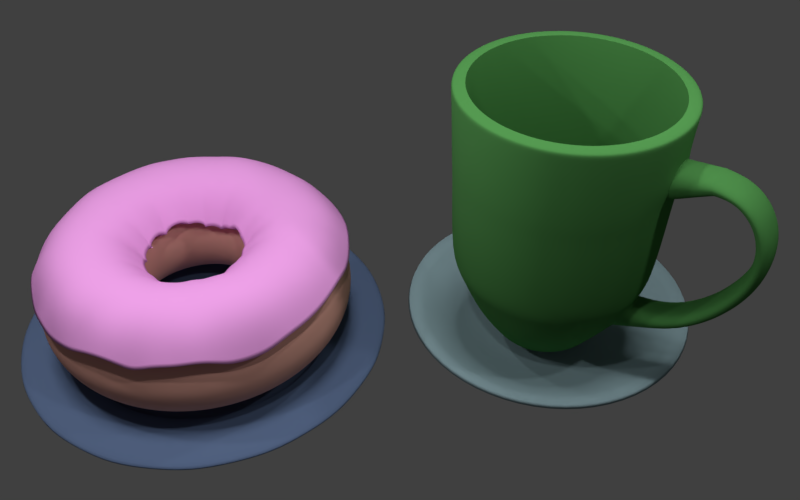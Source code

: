 # Source: 2_mug_two_plates.blend  (saved by Blender 2.79.0; exported with 4.5.12 LTS)
import bpy
from mathutils import Matrix  # noqa: F401  (used for matrix-valued properties, if any)

bpy.ops.wm.read_factory_settings(use_empty=True)
scene = bpy.context.scene
scene.name = 'Scene'

# ---- collections
col_collection_1 = bpy.data.collections.new('Collection 1'); scene.collection.children.link(col_collection_1)
col_collection_2 = bpy.data.collections.new('Collection 2'); scene.collection.children.link(col_collection_2)
col_collection_3 = bpy.data.collections.new('Collection 3'); scene.collection.children.link(col_collection_3)
col_collection_4 = bpy.data.collections.new('Collection 4'); scene.collection.children.link(col_collection_4)

# ---- materials (node trees are filled in below, after node groups)
mat_material_002 = bpy.data.materials.new('Material.002')
mat_material_002.alpha_threshold = 0.0
mat_material_002.diffuse_color = (0.8, 0.3319, 0.7519, 1.0)
mat_material_002.specular_color = (1.0, 0.3091, 0.6973)
mat_material_002.roughness = 0.5
mat_material_002.specular_intensity = 0.8
mat_material_001 = bpy.data.materials.new('Material.001')
mat_material_001.alpha_threshold = 0.0
mat_material_001.diffuse_color = (0.8, 0.404, 0.3304, 1.0)
mat_material_001.specular_color = (1.0, 0.3877, 0.2946)
mat_material_001.roughness = 0.5
mat_material_003 = bpy.data.materials.new('Material.003')
mat_material_003.alpha_threshold = 0.0
mat_material_003.diffuse_color = (0.06829, 0.2396, 0.06165, 1.0)
mat_material_003.specular_color = (0.006126, 0.1284, 1.0)
mat_material_003.roughness = 0.5
mat_material_004 = bpy.data.materials.new('Material.004')
mat_material_004.alpha_threshold = 0.0
mat_material_004.diffuse_color = (0.1081, 0.158, 0.281, 1.0)
mat_material_004.roughness = 0.5
mat_material = bpy.data.materials.new('Material')
mat_material.alpha_threshold = 0.0
mat_material.diffuse_color = (0.2362, 0.3446, 0.3758, 1.0)
mat_material.roughness = 0.5

# ---- material node trees

# ---- world
world_world = bpy.data.worlds.new('World'); scene.world = world_world
world_world.color = (0.05088, 0.05088, 0.05088)
world_world.use_sun_shadow = False
world_world.sun_shadow_jitter_overblur = 0.0
world_world.cycles.sampling_method = 'MANUAL'

# ---- cameras
cam_camera = bpy.data.cameras.new('Camera')
cam_camera.clip_end = 100.0
cam_camera.lens = 35.0
cam_camera.sensor_width = 32.0
cam_camera.sensor_height = 18.0
cam_camera.ortho_scale = 7.314
cam_camera.dof.focus_distance = 0.0

# ---- lights
light_point_004 = bpy.data.lights.new('Point.004', 'POINT')
light_point_004.transmission_factor = 0.0
light_point_004.energy = 100.0
light_point_004.shadow_buffer_clip_start = 0.5
light_point_004.shadow_soft_size = 0.1
light_point_004.shadow_maximum_resolution = 0.006
light_point_004.use_absolute_resolution = True
light_point = bpy.data.lights.new('Point', 'POINT')
light_point.transmission_factor = 0.0
light_point.energy = 100.0
light_point.shadow_buffer_clip_start = 0.5
light_point.shadow_soft_size = 0.1
light_point.shadow_maximum_resolution = 0.006
light_point.use_absolute_resolution = True
light_point_003 = bpy.data.lights.new('Point.003', 'POINT')
light_point_003.transmission_factor = 0.0
light_point_003.energy = 100.0
light_point_003.shadow_buffer_clip_start = 0.5
light_point_003.shadow_soft_size = 0.1
light_point_003.shadow_maximum_resolution = 0.006
light_point_003.use_absolute_resolution = True
light_point_002 = bpy.data.lights.new('Point.002', 'POINT')
light_point_002.transmission_factor = 0.0
light_point_002.energy = 100.0
light_point_002.shadow_buffer_clip_start = 0.5
light_point_002.shadow_soft_size = 0.1
light_point_002.shadow_maximum_resolution = 0.006
light_point_002.use_absolute_resolution = True
light_point_001 = bpy.data.lights.new('Point.001', 'POINT')
light_point_001.transmission_factor = 0.0
light_point_001.energy = 100.0
light_point_001.shadow_buffer_clip_start = 0.5
light_point_001.shadow_soft_size = 0.1
light_point_001.shadow_maximum_resolution = 0.006
light_point_001.use_absolute_resolution = True
light_sun = bpy.data.lights.new('Sun', 'SUN')
light_sun.transmission_factor = 0.0
light_sun.angle = 0.1993
light_sun.energy = 1.0
light_sun.shadow_buffer_clip_start = 0.5
light_sun.shadow_soft_size = 0.1
light_sun.shadow_cascade_max_distance = 1000.0
light_lamp = bpy.data.lights.new('Lamp', 'POINT')
light_lamp.transmission_factor = 0.0
light_lamp.cutoff_distance = 30.0
light_lamp.energy = 100.0
light_lamp.shadow_buffer_clip_start = 1.001
light_lamp.shadow_soft_size = 0.1
light_lamp.shadow_maximum_resolution = 0.006
light_lamp.use_absolute_resolution = True

# ---- meshes
me_torus_007 = bpy.data.meshes.new('Torus.007')
me_torus_007.from_pydata([(1.389, 4.676e-09, 0.212), (1.232, 1.551e-09, 0.4304), (0.9931, 1.818e-09, 0.4996), (0.7358, 1.191e-08, 0.4307), (0.5584, 1.611e-08, 0.1677), (1.377, 0.1813, 0.2399), (1.235, 0.1625, 0.433), (0.9641, 0.1269, 0.4931), (0.7305, 0.09618, 0.431), (0.5544, 0.07299, 0.2478), (1.342, 0.3596, 0.1534), (1.177, 0.3155, 0.4278), (0.9441, 0.253, 0.4946), (0.7116, 0.1907, 0.431), (0.5444, 0.1459, 0.1696), (1.284, 0.5317, 0.1427), (1.133, 0.4693, 0.4293), (0.9169, 0.3798, 0.4994), (0.6776, 0.2807, 0.4299), (0.5097, 0.2111, 0.2002), (1.203, 0.6947, 0.1467), (1.069, 0.6171, 0.4309), (0.8669, 0.5005, 0.5021), (0.6464, 0.3732, 0.4342), (0.4862, 0.2807, 0.1497), (1.102, 0.8458, 0.1937), (0.9719, 0.7458, 0.4291), (0.7896, 0.6059, 0.5003), (0.5811, 0.4459, 0.4296), (0.4383, 0.3363, 0.1332), (0.9824, 0.9824, 0.2022), (0.8653, 0.8653, 0.4288), (0.6993, 0.6993, 0.4983), (0.5232, 0.5232, 0.432), (0.3953, 0.3953, 0.2202), (0.8458, 1.102, 0.2117), (0.7423, 0.9674, 0.4279), (0.5919, 0.7714, 0.493), (0.4477, 0.5835, 0.4306), (0.3355, 0.4373, 0.2397), (0.6947, 1.203, 0.2371), (0.6162, 1.067, 0.4305), (0.4934, 0.8545, 0.4976), (0.3648, 0.6318, 0.4286), (0.2763, 0.4786, 0.216), (0.5317, 1.284, 0.2422), (0.4648, 1.122, 0.427), (0.3734, 0.9015, 0.4941), (0.2819, 0.6806, 0.431), (0.2134, 0.5153, 0.2323), (0.3596, 1.342, 0.2094), (0.3213, 1.199, 0.4323), (0.2516, 0.9391, 0.493), (0.1939, 0.7238, 0.4352), (0.1438, 0.5365, 0.1789), (0.1813, 1.377, 0.2201), (0.1616, 1.228, 0.4317), (0.1305, 0.9914, 0.5017), (0.09558, 0.726, 0.4295), (0.07312, 0.5554, 0.2449), (-6.251e-08, 1.389, 0.2294), (-5.367e-08, 1.218, 0.4276), (-4.611e-08, 0.9834, 0.4965), (-4.83e-08, 0.7475, 0.4346), (-4.807e-08, 0.557, 0.1918), (-0.1813, 1.377, 0.2395), (-0.163, 1.238, 0.4337), (-0.1278, 0.9704, 0.4951), (-0.09754, 0.7409, 0.4345), (-0.07341, 0.5576, 0.1449), (-0.3596, 1.342, 0.2182), (-0.3232, 1.206, 0.4338), (-0.2564, 0.9568, 0.4988), (-0.1894, 0.7067, 0.4293), (-0.146, 0.545, 0.2336), (-0.5317, 1.284, 0.2083), (-0.4744, 1.145, 0.432), (-0.3829, 0.9245, 0.502), (-0.2846, 0.687, 0.4333), (-0.2115, 0.5105, 0.2044), (-0.6947, 1.203, 0.2061), (-0.6149, 1.065, 0.43), (-0.4886, 0.8463, 0.4946), (-0.3667, 0.6352, 0.4299), (-0.2777, 0.481, 0.2478), (-0.8458, 1.102, 0.2076), (-0.7554, 0.9845, 0.4322), (-0.5975, 0.7787, 0.4959), (-0.4521, 0.5891, 0.4329), (-0.3411, 0.4446, 0.2423), (-0.9824, 0.9824, 0.2034), (-0.8632, 0.8632, 0.4282), (-0.6905, 0.6905, 0.4944), (-0.5195, 0.5195, 0.4303), (-0.3896, 0.3896, 0.1874), (-1.102, 0.8458, 0.1986), (-0.9752, 0.7483, 0.4299), (-0.7811, 0.5994, 0.4969), (-0.5908, 0.4533, 0.4336), (-0.446, 0.3423, 0.1942), (-1.203, 0.6947, 0.2388), (-1.062, 0.6131, 0.4293), (-0.8493, 0.4904, 0.4957), (-0.6421, 0.3707, 0.4326), (-0.4876, 0.2815, 0.1401), (-1.284, 0.5317, 0.1945), (-1.15, 0.4763, 0.433), (-0.9206, 0.3813, 0.5006), (-0.6744, 0.2793, 0.4287), (-0.5215, 0.216, 0.1671), (-1.342, 0.3596, 0.1807), (-1.205, 0.3229, 0.4335), (-0.9663, 0.2589, 0.5019), (-0.7119, 0.1908, 0.4311), (-0.5359, 0.1436, 0.1742), (-1.377, 0.1813, 0.1569), (-1.223, 0.161, 0.4307), (-0.9657, 0.1271, 0.4936), (-0.7277, 0.0958, 0.4301), (-0.5512, 0.07256, 0.134), (-1.389, 1.181e-07, 0.17), (-1.23, 1.055e-07, 0.4301), (-0.9951, 8.689e-08, 0.5002), (-0.739, 6.686e-08, 0.4317), (-0.564, 5.333e-08, 0.2008), (-1.377, -0.1813, 0.2028), (-1.233, -0.1623, 0.4327), (-0.9725, -0.128, 0.4957), (-0.7307, -0.0962, 0.4311), (-0.5597, -0.07368, 0.1886), (-1.342, -0.3596, 0.1785), (-1.192, -0.3195, 0.4309), (-0.9561, -0.2562, 0.4986), (-0.7239, -0.194, 0.4352), (-0.5413, -0.1451, 0.1893), (-1.284, -0.5317, 0.2077), (-1.151, -0.4767, 0.4331), (-0.9152, -0.3791, 0.4988), (-0.6829, -0.2829, 0.4318), (-0.5155, -0.2135, 0.2264), (-1.203, -0.6947, 0.1649), (-1.078, -0.6223, 0.4329), (-0.8535, -0.4928, 0.4972), (-0.6389, -0.3688, 0.4313), (-0.4808, -0.2776, 0.2186), (-1.102, -0.8458, 0.1804), (-0.9788, -0.7511, 0.4308), (-0.7777, -0.5968, 0.4955), (-0.5912, -0.4536, 0.4338), (-0.4399, -0.3376, 0.1573), (-0.9824, -0.9824, 0.1281), (-0.8797, -0.8797, 0.4328), (-0.7049, -0.7049, 0.5008), (-0.517, -0.517, 0.4291), (-0.3957, -0.3957, 0.1715), (-0.8458, -1.102, 0.2395), (-0.7554, -0.9845, 0.4322), (-0.5999, -0.7819, 0.4972), (-0.4497, -0.586, 0.4316), (-0.3392, -0.4421, 0.2101), (-0.6947, -1.203, 0.1627), (-0.6208, -1.075, 0.4323), (-0.497, -0.8608, 0.4999), (-0.3679, -0.6372, 0.4307), (-0.278, -0.4816, 0.2069), (-0.5317, -1.284, 0.1409), (-0.4728, -1.142, 0.4311), (-0.3758, -0.9073, 0.4961), (-0.2795, -0.6747, 0.4288), (-0.2106, -0.5084, 0.1259), (-0.3596, -1.342, 0.1738), (-0.3183, -1.188, 0.43), (-0.2532, -0.9451, 0.495), (-0.1896, -0.7077, 0.4296), (-0.1458, -0.5442, 0.2082), (-0.1813, -1.377, 0.1767), (-0.1617, -1.228, 0.4318), (-0.1284, -0.975, 0.4965), (-0.09625, -0.7311, 0.4312), (-0.07258, -0.5513, 0.1142), (-2.156e-07, -1.389, 0.1213), (-1.945e-07, -1.24, 0.432), (-1.621e-07, -0.9921, 0.4993), (-1.3e-07, -0.7495, 0.4352), (-1.06e-07, -0.5618, 0.1115), (0.1813, -1.377, 0.1974), (0.1613, -1.225, 0.4312), (0.128, -0.9723, 0.4957), (0.09657, -0.7335, 0.432), (0.07354, -0.5586, 0.1669), (0.3596, -1.342, 0.1317), (0.3209, -1.198, 0.432), (0.2553, -0.953, 0.4975), (0.1915, -0.7147, 0.4321), (0.1443, -0.5385, 0.1671), (0.5317, -1.284, 0.07673), (0.4755, -1.148, 0.4325), (0.3769, -0.9099, 0.497), (0.2862, -0.691, 0.4347), (0.215, -0.5192, 0.2111), (0.6947, -1.203, 0.1457), (0.6083, -1.054, 0.4274), (0.4938, -0.8553, 0.4979), (0.3693, -0.6397, 0.4316), (0.2796, -0.4842, 0.1637), (0.8458, -1.102, 0.1198), (0.7599, -0.9903, 0.4337), (0.5973, -0.7784, 0.4958), (0.4484, -0.5844, 0.431), (0.3369, -0.439, 0.181), (0.9824, -0.9824, 0.1527), (0.8842, -0.8842, 0.4341), (0.693, -0.693, 0.4955), (0.5237, -0.5237, 0.4323), (0.3904, -0.3904, 0.1982), (1.102, -0.8458, 0.1643), (0.9667, -0.7417, 0.4277), (0.7851, -0.6024, 0.4985), (0.5918, -0.4541, 0.4341), (0.4368, -0.3352, 0.1315), (1.203, -0.6947, 0.2319), (1.077, -0.6219, 0.4328), (0.8573, -0.4949, 0.4986), (0.6329, -0.3654, 0.429), (0.4867, -0.281, 0.1943), (1.284, -0.5317, 0.2266), (1.15, -0.4763, 0.4329), (0.9136, -0.3784, 0.4983), (0.6783, -0.281, 0.4302), (0.521, -0.2158, 0.1169), (1.342, -0.3596, 0.15), (1.179, -0.3159, 0.4282), (0.9579, -0.2567, 0.4992), (0.7046, -0.1888, 0.4286), (0.5342, -0.1431, 0.1152), (1.377, -0.1813, 0.2125), (1.208, -0.159, 0.4277), (0.9773, -0.1287, 0.4973), (0.7321, -0.09639, 0.4316), (0.5489, -0.07226, 0.1494)], [], [(0, 5, 6, 1), (1, 6, 7, 2), (2, 7, 8, 3), (3, 8, 9, 4), (5, 10, 11, 6), (6, 11, 12, 7), (7, 12, 13, 8), (8, 13, 14, 9), (10, 15, 16, 11), (11, 16, 17, 12), (12, 17, 18, 13), (13, 18, 19, 14), (15, 20, 21, 16), (16, 21, 22, 17), (17, 22, 23, 18), (18, 23, 24, 19), (20, 25, 26, 21), (21, 26, 27, 22), (22, 27, 28, 23), (23, 28, 29, 24), (25, 30, 31, 26), (26, 31, 32, 27), (27, 32, 33, 28), (28, 33, 34, 29), (30, 35, 36, 31), (31, 36, 37, 32), (32, 37, 38, 33), (33, 38, 39, 34), (35, 40, 41, 36), (36, 41, 42, 37), (37, 42, 43, 38), (38, 43, 44, 39), (40, 45, 46, 41), (41, 46, 47, 42), (42, 47, 48, 43), (43, 48, 49, 44), (45, 50, 51, 46), (46, 51, 52, 47), (47, 52, 53, 48), (48, 53, 54, 49), (50, 55, 56, 51), (51, 56, 57, 52), (52, 57, 58, 53), (53, 58, 59, 54), (55, 60, 61, 56), (56, 61, 62, 57), (57, 62, 63, 58), (58, 63, 64, 59), (60, 65, 66, 61), (61, 66, 67, 62), (62, 67, 68, 63), (63, 68, 69, 64), (65, 70, 71, 66), (66, 71, 72, 67), (67, 72, 73, 68), (68, 73, 74, 69), (70, 75, 76, 71), (71, 76, 77, 72), (72, 77, 78, 73), (73, 78, 79, 74), (75, 80, 81, 76), (76, 81, 82, 77), (77, 82, 83, 78), (78, 83, 84, 79), (80, 85, 86, 81), (81, 86, 87, 82), (82, 87, 88, 83), (83, 88, 89, 84), (85, 90, 91, 86), (86, 91, 92, 87), (87, 92, 93, 88), (88, 93, 94, 89), (90, 95, 96, 91), (91, 96, 97, 92), (92, 97, 98, 93), (93, 98, 99, 94), (95, 100, 101, 96), (96, 101, 102, 97), (97, 102, 103, 98), (98, 103, 104, 99), (100, 105, 106, 101), (101, 106, 107, 102), (102, 107, 108, 103), (103, 108, 109, 104), (105, 110, 111, 106), (106, 111, 112, 107), (107, 112, 113, 108), (108, 113, 114, 109), (110, 115, 116, 111), (111, 116, 117, 112), (112, 117, 118, 113), (113, 118, 119, 114), (115, 120, 121, 116), (116, 121, 122, 117), (117, 122, 123, 118), (118, 123, 124, 119), (120, 125, 126, 121), (121, 126, 127, 122), (122, 127, 128, 123), (123, 128, 129, 124), (125, 130, 131, 126), (126, 131, 132, 127), (127, 132, 133, 128), (128, 133, 134, 129), (130, 135, 136, 131), (131, 136, 137, 132), (132, 137, 138, 133), (133, 138, 139, 134), (135, 140, 141, 136), (136, 141, 142, 137), (137, 142, 143, 138), (138, 143, 144, 139), (140, 145, 146, 141), (141, 146, 147, 142), (142, 147, 148, 143), (143, 148, 149, 144), (145, 150, 151, 146), (146, 151, 152, 147), (147, 152, 153, 148), (148, 153, 154, 149), (150, 155, 156, 151), (151, 156, 157, 152), (152, 157, 158, 153), (153, 158, 159, 154), (155, 160, 161, 156), (156, 161, 162, 157), (157, 162, 163, 158), (158, 163, 164, 159), (160, 165, 166, 161), (161, 166, 167, 162), (162, 167, 168, 163), (163, 168, 169, 164), (165, 170, 171, 166), (166, 171, 172, 167), (167, 172, 173, 168), (168, 173, 174, 169), (170, 175, 176, 171), (171, 176, 177, 172), (172, 177, 178, 173), (173, 178, 179, 174), (175, 180, 181, 176), (176, 181, 182, 177), (177, 182, 183, 178), (178, 183, 184, 179), (180, 185, 186, 181), (181, 186, 187, 182), (182, 187, 188, 183), (183, 188, 189, 184), (185, 190, 191, 186), (186, 191, 192, 187), (187, 192, 193, 188), (188, 193, 194, 189), (190, 195, 196, 191), (191, 196, 197, 192), (192, 197, 198, 193), (193, 198, 199, 194), (195, 200, 201, 196), (196, 201, 202, 197), (197, 202, 203, 198), (198, 203, 204, 199), (200, 205, 206, 201), (201, 206, 207, 202), (202, 207, 208, 203), (203, 208, 209, 204), (205, 210, 211, 206), (206, 211, 212, 207), (207, 212, 213, 208), (208, 213, 214, 209), (210, 215, 216, 211), (211, 216, 217, 212), (212, 217, 218, 213), (213, 218, 219, 214), (215, 220, 221, 216), (216, 221, 222, 217), (217, 222, 223, 218), (218, 223, 224, 219), (220, 225, 226, 221), (221, 226, 227, 222), (222, 227, 228, 223), (223, 228, 229, 224), (225, 230, 231, 226), (226, 231, 232, 227), (227, 232, 233, 228), (228, 233, 234, 229), (230, 235, 236, 231), (231, 236, 237, 232), (232, 237, 238, 233), (233, 238, 239, 234), (235, 0, 1, 236), (236, 1, 2, 237), (237, 2, 3, 238), (238, 3, 4, 239)])
me_torus_007.polygons.foreach_set('use_smooth', [True] * 192)
me_torus_007.materials.append(mat_material_002)
me_torus_007.use_remesh_preserve_volume = False
me_torus_007.use_remesh_preserve_attributes = False
me_torus_007.use_mirror_vertex_groups = False
me_torus_007.update()
me_torus_006 = bpy.data.meshes.new('Torus.006')
me_torus_006.from_pydata([(1.502, 5.13e-09, 0.5147), (1.435, 4.59e-09, 0.7653), (1.252, 1.458e-09, 0.949), (1.001, 1.774e-09, 1.017), (0.7498, 1.199e-08, 0.95), (0.5654, 1.622e-08, 0.7662), (0.4979, 1.312e-08, 0.5147), (0.5654, 1.647e-08, 0.2631), (0.7498, 1.215e-08, 0.07935), (1.001, 1.795e-09, 0.01256), (1.252, 1.508e-09, 0.0803), (1.435, 4.548e-09, 0.2641), (1.489, 0.1961, 0.5147), (1.423, 0.1873, 0.7653), (1.241, 0.1634, 0.949), (0.9925, 0.1307, 1.017), (0.7434, 0.09787, 0.95), (0.5606, 0.0738, 0.7662), (0.4936, 0.06499, 0.5147), (0.5606, 0.0738, 0.2631), (0.7434, 0.09787, 0.07935), (0.9925, 0.1307, 0.01256), (1.241, 0.1634, 0.0803), (1.423, 0.1873, 0.2641), (1.451, 0.3888, 0.5147), (1.386, 0.3714, 0.7653), (1.209, 0.324, 0.949), (0.967, 0.2591, 1.017), (0.7242, 0.1941, 0.95), (0.5462, 0.1463, 0.7662), (0.4809, 0.1289, 0.5147), (0.5462, 0.1463, 0.2631), (0.7242, 0.1941, 0.07935), (0.967, 0.2591, 0.01256), (1.209, 0.324, 0.0803), (1.386, 0.3714, 0.2641), (1.388, 0.5748, 0.5147), (1.326, 0.5492, 0.7653), (1.157, 0.4791, 0.949), (0.9249, 0.3831, 1.017), (0.6927, 0.2869, 0.95), (0.5224, 0.2164, 0.7662), (0.46, 0.1905, 0.5147), (0.5224, 0.2164, 0.2631), (0.6927, 0.2869, 0.07935), (0.9249, 0.3831, 0.01256), (1.157, 0.4791, 0.0803), (1.326, 0.5492, 0.2641), (1.301, 0.7511, 0.5147), (1.243, 0.7176, 0.7653), (1.084, 0.6259, 0.949), (0.867, 0.5006, 1.017), (0.6493, 0.3749, 0.95), (0.4897, 0.2827, 0.7662), (0.4312, 0.2489, 0.5147), (0.4897, 0.2827, 0.2631), (0.6493, 0.3749, 0.07935), (0.867, 0.5006, 0.01256), (1.084, 0.6259, 0.0803), (1.243, 0.7176, 0.2641), (1.192, 0.9144, 0.5147), (1.139, 0.8736, 0.7653), (0.9932, 0.7621, 0.949), (0.7942, 0.6094, 1.017), (0.5948, 0.4564, 0.95), (0.4486, 0.3442, 0.7662), (0.395, 0.3031, 0.5147), (0.4486, 0.3442, 0.2631), (0.5948, 0.4564, 0.07935), (0.7942, 0.6094, 0.01256), (0.9932, 0.7621, 0.0803), (1.139, 0.8736, 0.2641), (1.062, 1.062, 0.5147), (1.015, 1.015, 0.7653), (0.8852, 0.8852, 0.949), (0.7079, 0.7079, 1.017), (0.5302, 0.5302, 0.95), (0.3998, 0.3998, 0.7662), (0.3521, 0.3521, 0.5147), (0.3998, 0.3998, 0.2631), (0.5302, 0.5302, 0.07935), (0.7079, 0.7079, 0.01256), (0.8852, 0.8852, 0.0803), (1.015, 1.015, 0.2641), (0.9144, 1.192, 0.5147), (0.8736, 1.139, 0.7653), (0.7621, 0.9932, 0.949), (0.6094, 0.7942, 1.017), (0.4564, 0.5948, 0.95), (0.3442, 0.4486, 0.7662), (0.3031, 0.395, 0.5147), (0.3442, 0.4486, 0.2631), (0.4564, 0.5948, 0.07935), (0.6094, 0.7942, 0.01256), (0.7621, 0.9932, 0.0803), (0.8736, 1.139, 0.2641), (0.7511, 1.301, 0.5147), (0.7176, 1.243, 0.7653), (0.6259, 1.084, 0.949), (0.5006, 0.867, 1.017), (0.3749, 0.6493, 0.95), (0.2827, 0.4897, 0.7662), (0.2489, 0.4312, 0.5147), (0.2827, 0.4897, 0.2631), (0.3749, 0.6493, 0.07935), (0.5006, 0.867, 0.01256), (0.6259, 1.084, 0.0803), (0.7176, 1.243, 0.2641), (0.5748, 1.388, 0.5147), (0.5492, 1.326, 0.7653), (0.4791, 1.157, 0.949), (0.3831, 0.9249, 1.017), (0.2869, 0.6927, 0.95), (0.2164, 0.5224, 0.7662), (0.1905, 0.46, 0.5147), (0.2164, 0.5224, 0.2631), (0.2869, 0.6927, 0.07935), (0.3831, 0.9249, 0.01256), (0.4791, 1.157, 0.0803), (0.5492, 1.326, 0.2641), (0.3888, 1.451, 0.5147), (0.3714, 1.386, 0.7653), (0.324, 1.209, 0.949), (0.2591, 0.967, 1.017), (0.1941, 0.7242, 0.95), (0.1463, 0.5462, 0.7662), (0.1289, 0.4809, 0.5147), (0.1463, 0.5462, 0.2631), (0.1941, 0.7242, 0.07935), (0.2591, 0.967, 0.01256), (0.324, 1.209, 0.0803), (0.3714, 1.386, 0.2641), (0.1961, 1.489, 0.5147), (0.1873, 1.423, 0.7653), (0.1634, 1.241, 0.949), (0.1307, 0.9925, 1.017), (0.09787, 0.7434, 0.95), (0.0738, 0.5606, 0.7662), (0.06499, 0.4936, 0.5147), (0.0738, 0.5606, 0.2631), (0.09787, 0.7434, 0.07935), (0.1307, 0.9925, 0.01256), (0.1634, 1.241, 0.0803), (0.1873, 1.423, 0.2641), (-6.447e-08, 1.502, 0.5147), (-6.167e-08, 1.435, 0.7653), (-5.271e-08, 1.252, 0.949), (-4.536e-08, 1.001, 1.017), (-4.818e-08, 0.7498, 0.95), (-4.747e-08, 0.5654, 0.7662), (-4.19e-08, 0.4979, 0.5147), (-4.747e-08, 0.5654, 0.2631), (-4.832e-08, 0.7498, 0.07935), (-4.537e-08, 1.001, 0.01256), (-5.26e-08, 1.252, 0.0803), (-6.14e-08, 1.435, 0.2641), (-0.1961, 1.489, 0.5147), (-0.1873, 1.423, 0.7653), (-0.1634, 1.241, 0.949), (-0.1307, 0.9925, 1.017), (-0.09787, 0.7434, 0.95), (-0.0738, 0.5606, 0.7662), (-0.06499, 0.4936, 0.5147), (-0.0738, 0.5606, 0.2631), (-0.09787, 0.7434, 0.07935), (-0.1307, 0.9925, 0.01256), (-0.1634, 1.241, 0.0803), (-0.1873, 1.423, 0.2641), (-0.3888, 1.451, 0.5147), (-0.3714, 1.386, 0.7653), (-0.324, 1.209, 0.949), (-0.2591, 0.967, 1.017), (-0.1941, 0.7242, 0.95), (-0.1463, 0.5462, 0.7662), (-0.1289, 0.4809, 0.5147), (-0.1463, 0.5462, 0.2631), (-0.1941, 0.7242, 0.07935), (-0.2591, 0.967, 0.01256), (-0.324, 1.209, 0.0803), (-0.3714, 1.386, 0.2641), (-0.5748, 1.388, 0.5147), (-0.5492, 1.326, 0.7653), (-0.4791, 1.157, 0.949), (-0.3831, 0.9249, 1.017), (-0.2869, 0.6927, 0.95), (-0.2164, 0.5224, 0.7662), (-0.1905, 0.46, 0.5147), (-0.2164, 0.5224, 0.2631), (-0.2869, 0.6927, 0.07935), (-0.3831, 0.9249, 0.01256), (-0.4791, 1.157, 0.0803), (-0.5492, 1.326, 0.2641), (-0.7511, 1.301, 0.5147), (-0.7176, 1.243, 0.7653), (-0.6259, 1.084, 0.949), (-0.5006, 0.867, 1.017), (-0.3749, 0.6493, 0.95), (-0.2827, 0.4897, 0.7662), (-0.2489, 0.4312, 0.5147), (-0.2827, 0.4897, 0.2631), (-0.3749, 0.6493, 0.07935), (-0.5006, 0.867, 0.01256), (-0.6259, 1.084, 0.0803), (-0.7176, 1.243, 0.2641), (-0.9144, 1.192, 0.5147), (-0.8736, 1.139, 0.7653), (-0.7621, 0.9932, 0.949), (-0.6094, 0.7942, 1.017), (-0.4564, 0.5948, 0.95), (-0.3442, 0.4486, 0.7662), (-0.3031, 0.395, 0.5147), (-0.3442, 0.4486, 0.2631), (-0.4564, 0.5948, 0.07935), (-0.6094, 0.7942, 0.01256), (-0.7621, 0.9932, 0.0803), (-0.8736, 1.139, 0.2641), (-1.062, 1.062, 0.5147), (-1.015, 1.015, 0.7653), (-0.8852, 0.8852, 0.949), (-0.7079, 0.7079, 1.017), (-0.5302, 0.5302, 0.95), (-0.3998, 0.3998, 0.7662), (-0.3521, 0.3521, 0.5147), (-0.3998, 0.3998, 0.2631), (-0.5302, 0.5302, 0.07935), (-0.7079, 0.7079, 0.01256), (-0.8852, 0.8852, 0.0803), (-1.015, 1.015, 0.2641), (-1.192, 0.9144, 0.5147), (-1.139, 0.8736, 0.7653), (-0.9932, 0.7621, 0.949), (-0.7942, 0.6094, 1.017), (-0.5948, 0.4564, 0.95), (-0.4486, 0.3442, 0.7662), (-0.395, 0.3031, 0.5147), (-0.4486, 0.3442, 0.2631), (-0.5948, 0.4564, 0.07935), (-0.7942, 0.6094, 0.01256), (-0.9932, 0.7621, 0.0803), (-1.139, 0.8736, 0.2641), (-1.301, 0.7511, 0.5147), (-1.243, 0.7176, 0.7653), (-1.084, 0.6259, 0.949), (-0.867, 0.5006, 1.017), (-0.6493, 0.3749, 0.95), (-0.4897, 0.2827, 0.7662), (-0.4312, 0.2489, 0.5147), (-0.4897, 0.2827, 0.2631), (-0.6493, 0.3749, 0.07935), (-0.867, 0.5006, 0.01256), (-1.084, 0.6259, 0.0803), (-1.243, 0.7176, 0.2641), (-1.388, 0.5748, 0.5147), (-1.326, 0.5492, 0.7653), (-1.157, 0.4791, 0.949), (-0.9249, 0.3831, 1.017), (-0.6927, 0.2869, 0.95), (-0.5224, 0.2164, 0.7662), (-0.46, 0.1905, 0.5147), (-0.5224, 0.2164, 0.2631), (-0.6927, 0.2869, 0.07935), (-0.9249, 0.3831, 0.01256), (-1.157, 0.4791, 0.0803), (-1.326, 0.5492, 0.2641), (-1.451, 0.3888, 0.5147), (-1.386, 0.3714, 0.7653), (-1.209, 0.324, 0.949), (-0.967, 0.2591, 1.017), (-0.7242, 0.1941, 0.95), (-0.5462, 0.1463, 0.7662), (-0.4809, 0.1289, 0.5147), (-0.5462, 0.1463, 0.2631), (-0.7242, 0.1941, 0.07935), (-0.967, 0.2591, 0.01256), (-1.209, 0.324, 0.0803), (-1.386, 0.3714, 0.2641), (-1.489, 0.1961, 0.5147), (-1.423, 0.1873, 0.7653), (-1.241, 0.1634, 0.949), (-0.9925, 0.1307, 1.017), (-0.7434, 0.09787, 0.95), (-0.5606, 0.0738, 0.7662), (-0.4936, 0.06499, 0.5147), (-0.5606, 0.0738, 0.2631), (-0.7434, 0.09787, 0.07935), (-0.9925, 0.1307, 0.01256), (-1.241, 0.1634, 0.0803), (-1.423, 0.1873, 0.2641), (-1.502, 1.269e-07, 0.5147), (-1.435, 1.218e-07, 0.7653), (-1.252, 1.072e-07, 0.949), (-1.001, 8.737e-08, 1.017), (-0.7498, 6.773e-08, 0.95), (-0.5654, 5.345e-08, 0.7662), (-0.4979, 4.82e-08, 0.5147), (-0.5654, 5.346e-08, 0.2631), (-0.7498, 6.776e-08, 0.07935), (-1.001, 8.737e-08, 0.01256), (-1.252, 1.072e-07, 0.0803), (-1.435, 1.215e-07, 0.2641), (-1.489, -0.1961, 0.5147), (-1.423, -0.1873, 0.7653), (-1.241, -0.1634, 0.949), (-0.9925, -0.1307, 1.017), (-0.7434, -0.09787, 0.95), (-0.5606, -0.0738, 0.7662), (-0.4936, -0.06499, 0.5147), (-0.5606, -0.0738, 0.2631), (-0.7434, -0.09787, 0.07935), (-0.9925, -0.1307, 0.01256), (-1.241, -0.1634, 0.0803), (-1.423, -0.1873, 0.2641), (-1.451, -0.3888, 0.5147), (-1.386, -0.3714, 0.7653), (-1.209, -0.324, 0.949), (-0.967, -0.2591, 1.017), (-0.7242, -0.1941, 0.95), (-0.5462, -0.1463, 0.7662), (-0.4809, -0.1289, 0.5147), (-0.5462, -0.1463, 0.2631), (-0.7242, -0.1941, 0.07935), (-0.967, -0.2591, 0.01256), (-1.209, -0.324, 0.0803), (-1.386, -0.3714, 0.2641), (-1.388, -0.5748, 0.5147), (-1.326, -0.5492, 0.7653), (-1.157, -0.4791, 0.949), (-0.9249, -0.3831, 1.017), (-0.6927, -0.2869, 0.95), (-0.5224, -0.2164, 0.7662), (-0.46, -0.1905, 0.5147), (-0.5224, -0.2164, 0.2631), (-0.6927, -0.2869, 0.07935), (-0.9249, -0.3831, 0.01256), (-1.157, -0.4791, 0.0803), (-1.326, -0.5492, 0.2641), (-1.301, -0.7511, 0.5147), (-1.243, -0.7176, 0.7653), (-1.084, -0.6259, 0.949), (-0.867, -0.5006, 1.017), (-0.6493, -0.3749, 0.95), (-0.4897, -0.2827, 0.7662), (-0.4312, -0.2489, 0.5147), (-0.4897, -0.2827, 0.2631), (-0.6493, -0.3749, 0.07935), (-0.867, -0.5006, 0.01256), (-1.084, -0.6259, 0.0803), (-1.243, -0.7176, 0.2641), (-1.192, -0.9144, 0.5147), (-1.139, -0.8736, 0.7653), (-0.9932, -0.7621, 0.949), (-0.7942, -0.6094, 1.017), (-0.5948, -0.4564, 0.95), (-0.4486, -0.3442, 0.7662), (-0.395, -0.3031, 0.5147), (-0.4486, -0.3442, 0.2631), (-0.5948, -0.4564, 0.07935), (-0.7942, -0.6094, 0.01256), (-0.9932, -0.7621, 0.0803), (-1.139, -0.8736, 0.2641), (-1.062, -1.062, 0.5147), (-1.015, -1.015, 0.7653), (-0.8852, -0.8852, 0.949), (-0.7079, -0.7079, 1.017), (-0.5302, -0.5302, 0.95), (-0.3998, -0.3998, 0.7662), (-0.3521, -0.3521, 0.5147), (-0.3998, -0.3998, 0.2631), (-0.5302, -0.5302, 0.07935), (-0.7079, -0.7079, 0.01256), (-0.8852, -0.8852, 0.0803), (-1.015, -1.015, 0.2641), (-0.9144, -1.192, 0.5147), (-0.8736, -1.139, 0.7653), (-0.7621, -0.9932, 0.949), (-0.6094, -0.7942, 1.017), (-0.4564, -0.5948, 0.95), (-0.3442, -0.4486, 0.7662), (-0.3031, -0.395, 0.5147), (-0.3442, -0.4486, 0.2631), (-0.4564, -0.5948, 0.07935), (-0.6094, -0.7942, 0.01256), (-0.7621, -0.9932, 0.0803), (-0.8736, -1.139, 0.2641), (-0.7511, -1.301, 0.5147), (-0.7176, -1.243, 0.7653), (-0.6259, -1.084, 0.949), (-0.5006, -0.867, 1.017), (-0.3749, -0.6493, 0.95), (-0.2827, -0.4897, 0.7662), (-0.2489, -0.4312, 0.5147), (-0.2827, -0.4897, 0.2631), (-0.3749, -0.6493, 0.07935), (-0.5006, -0.867, 0.01256), (-0.6259, -1.084, 0.0803), (-0.7176, -1.243, 0.2641), (-0.5748, -1.388, 0.5147), (-0.5492, -1.326, 0.7653), (-0.4791, -1.157, 0.949), (-0.3831, -0.9249, 1.017), (-0.2869, -0.6927, 0.95), (-0.2164, -0.5224, 0.7662), (-0.1905, -0.46, 0.5147), (-0.2164, -0.5224, 0.2631), (-0.2869, -0.6927, 0.07935), (-0.3831, -0.9249, 0.01256), (-0.4791, -1.157, 0.0803), (-0.5492, -1.326, 0.2641), (-0.3888, -1.451, 0.5147), (-0.3714, -1.386, 0.7653), (-0.324, -1.209, 0.949), (-0.2591, -0.967, 1.017), (-0.1941, -0.7242, 0.95), (-0.1463, -0.5462, 0.7662), (-0.1289, -0.4809, 0.5147), (-0.1463, -0.5462, 0.2631), (-0.1941, -0.7242, 0.07935), (-0.2591, -0.967, 0.01256), (-0.324, -1.209, 0.0803), (-0.3714, -1.386, 0.2641), (-0.1961, -1.489, 0.5147), (-0.1873, -1.423, 0.7653), (-0.1634, -1.241, 0.949), (-0.1307, -0.9925, 1.017), (-0.09787, -0.7434, 0.95), (-0.0738, -0.5606, 0.7662), (-0.06499, -0.4936, 0.5147), (-0.0738, -0.5606, 0.2631), (-0.09787, -0.7434, 0.07935), (-0.1307, -0.9925, 0.01256), (-0.1634, -1.241, 0.0803), (-0.1873, -1.423, 0.2641), (-2.286e-07, -1.502, 0.5147), (-2.199e-07, -1.435, 0.7653), (-1.955e-07, -1.252, 0.949), (-1.627e-07, -1.001, 1.017), (-1.3e-07, -0.7498, 0.95), (-1.061e-07, -0.5654, 0.7662), (-9.749e-08, -0.4979, 0.5147), (-1.064e-07, -0.5654, 0.2631), (-1.301e-07, -0.7498, 0.07935), (-1.628e-07, -1.001, 0.01256), (-1.955e-07, -1.252, 0.0803), (-2.196e-07, -1.435, 0.2641), (0.1961, -1.489, 0.5147), (0.1873, -1.423, 0.7653), (0.1634, -1.241, 0.949), (0.1307, -0.9925, 1.017), (0.09787, -0.7434, 0.95), (0.0738, -0.5606, 0.7662), (0.06499, -0.4936, 0.5147), (0.0738, -0.5606, 0.2631), (0.09787, -0.7434, 0.07935), (0.1307, -0.9925, 0.01256), (0.1634, -1.241, 0.0803), (0.1873, -1.423, 0.2641), (0.3888, -1.451, 0.5147), (0.3714, -1.386, 0.7653), (0.324, -1.209, 0.949), (0.2591, -0.967, 1.017), (0.1941, -0.7242, 0.95), (0.1463, -0.5462, 0.7662), (0.1289, -0.4809, 0.5147), (0.1463, -0.5462, 0.2631), (0.1941, -0.7242, 0.07935), (0.2591, -0.967, 0.01256), (0.324, -1.209, 0.0803), (0.3714, -1.386, 0.2641), (0.5748, -1.388, 0.5147), (0.5492, -1.326, 0.7653), (0.4791, -1.157, 0.949), (0.3831, -0.9249, 1.017), (0.2869, -0.6927, 0.95), (0.2164, -0.5224, 0.7662), (0.1905, -0.46, 0.5147), (0.2164, -0.5224, 0.2631), (0.2869, -0.6927, 0.07935), (0.3831, -0.9249, 0.01256), (0.4791, -1.157, 0.0803), (0.5492, -1.326, 0.2641), (0.7511, -1.301, 0.5147), (0.7176, -1.243, 0.7653), (0.6259, -1.084, 0.949), (0.5006, -0.867, 1.017), (0.3749, -0.6493, 0.95), (0.2827, -0.4897, 0.7662), (0.2489, -0.4312, 0.5147), (0.2827, -0.4897, 0.2631), (0.3749, -0.6493, 0.07935), (0.5006, -0.867, 0.01256), (0.6259, -1.084, 0.0803), (0.7176, -1.243, 0.2641), (0.9144, -1.192, 0.5147), (0.8736, -1.139, 0.7653), (0.7621, -0.9932, 0.949), (0.6094, -0.7942, 1.017), (0.4564, -0.5948, 0.95), (0.3442, -0.4486, 0.7662), (0.3031, -0.395, 0.5147), (0.3442, -0.4486, 0.2631), (0.4564, -0.5948, 0.07935), (0.6094, -0.7942, 0.01256), (0.7621, -0.9932, 0.0803), (0.8736, -1.139, 0.2641), (1.062, -1.062, 0.5147), (1.015, -1.015, 0.7653), (0.8852, -0.8852, 0.949), (0.7079, -0.7079, 1.017), (0.5302, -0.5302, 0.95), (0.3998, -0.3998, 0.7662), (0.3521, -0.3521, 0.5147), (0.3998, -0.3998, 0.2631), (0.5302, -0.5302, 0.07935), (0.7079, -0.7079, 0.01256), (0.8852, -0.8852, 0.0803), (1.015, -1.015, 0.2641), (1.192, -0.9144, 0.5147), (1.139, -0.8736, 0.7653), (0.9932, -0.7621, 0.949), (0.7942, -0.6094, 1.017), (0.5948, -0.4564, 0.95), (0.4486, -0.3442, 0.7662), (0.395, -0.3031, 0.5147), (0.4486, -0.3442, 0.2631), (0.5948, -0.4564, 0.07935), (0.7942, -0.6094, 0.01256), (0.9932, -0.7621, 0.0803), (1.139, -0.8736, 0.2641), (1.301, -0.7511, 0.5147), (1.243, -0.7176, 0.7653), (1.084, -0.6259, 0.949), (0.867, -0.5006, 1.017), (0.6493, -0.3749, 0.95), (0.4897, -0.2827, 0.7662), (0.4312, -0.2489, 0.5147), (0.4897, -0.2827, 0.2631), (0.6493, -0.3749, 0.07935), (0.867, -0.5006, 0.01256), (1.084, -0.6259, 0.0803), (1.243, -0.7176, 0.2641), (1.388, -0.5748, 0.5147), (1.326, -0.5492, 0.7653), (1.157, -0.4791, 0.949), (0.9249, -0.3831, 1.017), (0.6927, -0.2869, 0.95), (0.5224, -0.2164, 0.7662), (0.46, -0.1905, 0.5147), (0.5224, -0.2164, 0.2631), (0.6927, -0.2869, 0.07935), (0.9249, -0.3831, 0.01256), (1.157, -0.4791, 0.0803), (1.326, -0.5492, 0.2641), (1.451, -0.3888, 0.5147), (1.386, -0.3714, 0.7653), (1.209, -0.324, 0.949), (0.967, -0.2591, 1.017), (0.7242, -0.1941, 0.95), (0.5462, -0.1463, 0.7662), (0.4809, -0.1289, 0.5147), (0.5462, -0.1463, 0.2631), (0.7242, -0.1941, 0.07935), (0.967, -0.2591, 0.01256), (1.209, -0.324, 0.0803), (1.386, -0.3714, 0.2641), (1.489, -0.1961, 0.5147), (1.423, -0.1873, 0.7653), (1.241, -0.1634, 0.949), (0.9925, -0.1307, 1.017), (0.7434, -0.09787, 0.95), (0.5606, -0.0738, 0.7662), (0.4936, -0.06499, 0.5147), (0.5606, -0.0738, 0.2631), (0.7434, -0.09787, 0.07935), (0.9925, -0.1307, 0.01256), (1.241, -0.1634, 0.0803), (1.423, -0.1873, 0.2641)], [], [(0, 12, 13, 1), (1, 13, 14, 2), (2, 14, 15, 3), (3, 15, 16, 4), (4, 16, 17, 5), (5, 17, 18, 6), (6, 18, 19, 7), (7, 19, 20, 8), (8, 20, 21, 9), (9, 21, 22, 10), (10, 22, 23, 11), (11, 23, 12, 0), (12, 24, 25, 13), (13, 25, 26, 14), (14, 26, 27, 15), (15, 27, 28, 16), (16, 28, 29, 17), (17, 29, 30, 18), (18, 30, 31, 19), (19, 31, 32, 20), (20, 32, 33, 21), (21, 33, 34, 22), (22, 34, 35, 23), (23, 35, 24, 12), (24, 36, 37, 25), (25, 37, 38, 26), (26, 38, 39, 27), (27, 39, 40, 28), (28, 40, 41, 29), (29, 41, 42, 30), (30, 42, 43, 31), (31, 43, 44, 32), (32, 44, 45, 33), (33, 45, 46, 34), (34, 46, 47, 35), (35, 47, 36, 24), (36, 48, 49, 37), (37, 49, 50, 38), (38, 50, 51, 39), (39, 51, 52, 40), (40, 52, 53, 41), (41, 53, 54, 42), (42, 54, 55, 43), (43, 55, 56, 44), (44, 56, 57, 45), (45, 57, 58, 46), (46, 58, 59, 47), (47, 59, 48, 36), (48, 60, 61, 49), (49, 61, 62, 50), (50, 62, 63, 51), (51, 63, 64, 52), (52, 64, 65, 53), (53, 65, 66, 54), (54, 66, 67, 55), (55, 67, 68, 56), (56, 68, 69, 57), (57, 69, 70, 58), (58, 70, 71, 59), (59, 71, 60, 48), (60, 72, 73, 61), (61, 73, 74, 62), (62, 74, 75, 63), (63, 75, 76, 64), (64, 76, 77, 65), (65, 77, 78, 66), (66, 78, 79, 67), (67, 79, 80, 68), (68, 80, 81, 69), (69, 81, 82, 70), (70, 82, 83, 71), (71, 83, 72, 60), (72, 84, 85, 73), (73, 85, 86, 74), (74, 86, 87, 75), (75, 87, 88, 76), (76, 88, 89, 77), (77, 89, 90, 78), (78, 90, 91, 79), (79, 91, 92, 80), (80, 92, 93, 81), (81, 93, 94, 82), (82, 94, 95, 83), (83, 95, 84, 72), (84, 96, 97, 85), (85, 97, 98, 86), (86, 98, 99, 87), (87, 99, 100, 88), (88, 100, 101, 89), (89, 101, 102, 90), (90, 102, 103, 91), (91, 103, 104, 92), (92, 104, 105, 93), (93, 105, 106, 94), (94, 106, 107, 95), (95, 107, 96, 84), (96, 108, 109, 97), (97, 109, 110, 98), (98, 110, 111, 99), (99, 111, 112, 100), (100, 112, 113, 101), (101, 113, 114, 102), (102, 114, 115, 103), (103, 115, 116, 104), (104, 116, 117, 105), (105, 117, 118, 106), (106, 118, 119, 107), (107, 119, 108, 96), (108, 120, 121, 109), (109, 121, 122, 110), (110, 122, 123, 111), (111, 123, 124, 112), (112, 124, 125, 113), (113, 125, 126, 114), (114, 126, 127, 115), (115, 127, 128, 116), (116, 128, 129, 117), (117, 129, 130, 118), (118, 130, 131, 119), (119, 131, 120, 108), (120, 132, 133, 121), (121, 133, 134, 122), (122, 134, 135, 123), (123, 135, 136, 124), (124, 136, 137, 125), (125, 137, 138, 126), (126, 138, 139, 127), (127, 139, 140, 128), (128, 140, 141, 129), (129, 141, 142, 130), (130, 142, 143, 131), (131, 143, 132, 120), (132, 144, 145, 133), (133, 145, 146, 134), (134, 146, 147, 135), (135, 147, 148, 136), (136, 148, 149, 137), (137, 149, 150, 138), (138, 150, 151, 139), (139, 151, 152, 140), (140, 152, 153, 141), (141, 153, 154, 142), (142, 154, 155, 143), (143, 155, 144, 132), (144, 156, 157, 145), (145, 157, 158, 146), (146, 158, 159, 147), (147, 159, 160, 148), (148, 160, 161, 149), (149, 161, 162, 150), (150, 162, 163, 151), (151, 163, 164, 152), (152, 164, 165, 153), (153, 165, 166, 154), (154, 166, 167, 155), (155, 167, 156, 144), (156, 168, 169, 157), (157, 169, 170, 158), (158, 170, 171, 159), (159, 171, 172, 160), (160, 172, 173, 161), (161, 173, 174, 162), (162, 174, 175, 163), (163, 175, 176, 164), (164, 176, 177, 165), (165, 177, 178, 166), (166, 178, 179, 167), (167, 179, 168, 156), (168, 180, 181, 169), (169, 181, 182, 170), (170, 182, 183, 171), (171, 183, 184, 172), (172, 184, 185, 173), (173, 185, 186, 174), (174, 186, 187, 175), (175, 187, 188, 176), (176, 188, 189, 177), (177, 189, 190, 178), (178, 190, 191, 179), (179, 191, 180, 168), (180, 192, 193, 181), (181, 193, 194, 182), (182, 194, 195, 183), (183, 195, 196, 184), (184, 196, 197, 185), (185, 197, 198, 186), (186, 198, 199, 187), (187, 199, 200, 188), (188, 200, 201, 189), (189, 201, 202, 190), (190, 202, 203, 191), (191, 203, 192, 180), (192, 204, 205, 193), (193, 205, 206, 194), (194, 206, 207, 195), (195, 207, 208, 196), (196, 208, 209, 197), (197, 209, 210, 198), (198, 210, 211, 199), (199, 211, 212, 200), (200, 212, 213, 201), (201, 213, 214, 202), (202, 214, 215, 203), (203, 215, 204, 192), (204, 216, 217, 205), (205, 217, 218, 206), (206, 218, 219, 207), (207, 219, 220, 208), (208, 220, 221, 209), (209, 221, 222, 210), (210, 222, 223, 211), (211, 223, 224, 212), (212, 224, 225, 213), (213, 225, 226, 214), (214, 226, 227, 215), (215, 227, 216, 204), (216, 228, 229, 217), (217, 229, 230, 218), (218, 230, 231, 219), (219, 231, 232, 220), (220, 232, 233, 221), (221, 233, 234, 222), (222, 234, 235, 223), (223, 235, 236, 224), (224, 236, 237, 225), (225, 237, 238, 226), (226, 238, 239, 227), (227, 239, 228, 216), (228, 240, 241, 229), (229, 241, 242, 230), (230, 242, 243, 231), (231, 243, 244, 232), (232, 244, 245, 233), (233, 245, 246, 234), (234, 246, 247, 235), (235, 247, 248, 236), (236, 248, 249, 237), (237, 249, 250, 238), (238, 250, 251, 239), (239, 251, 240, 228), (240, 252, 253, 241), (241, 253, 254, 242), (242, 254, 255, 243), (243, 255, 256, 244), (244, 256, 257, 245), (245, 257, 258, 246), (246, 258, 259, 247), (247, 259, 260, 248), (248, 260, 261, 249), (249, 261, 262, 250), (250, 262, 263, 251), (251, 263, 252, 240), (252, 264, 265, 253), (253, 265, 266, 254), (254, 266, 267, 255), (255, 267, 268, 256), (256, 268, 269, 257), (257, 269, 270, 258), (258, 270, 271, 259), (259, 271, 272, 260), (260, 272, 273, 261), (261, 273, 274, 262), (262, 274, 275, 263), (263, 275, 264, 252), (264, 276, 277, 265), (265, 277, 278, 266), (266, 278, 279, 267), (267, 279, 280, 268), (268, 280, 281, 269), (269, 281, 282, 270), (270, 282, 283, 271), (271, 283, 284, 272), (272, 284, 285, 273), (273, 285, 286, 274), (274, 286, 287, 275), (275, 287, 276, 264), (276, 288, 289, 277), (277, 289, 290, 278), (278, 290, 291, 279), (279, 291, 292, 280), (280, 292, 293, 281), (281, 293, 294, 282), (282, 294, 295, 283), (283, 295, 296, 284), (284, 296, 297, 285), (285, 297, 298, 286), (286, 298, 299, 287), (287, 299, 288, 276), (288, 300, 301, 289), (289, 301, 302, 290), (290, 302, 303, 291), (291, 303, 304, 292), (292, 304, 305, 293), (293, 305, 306, 294), (294, 306, 307, 295), (295, 307, 308, 296), (296, 308, 309, 297), (297, 309, 310, 298), (298, 310, 311, 299), (299, 311, 300, 288), (300, 312, 313, 301), (301, 313, 314, 302), (302, 314, 315, 303), (303, 315, 316, 304), (304, 316, 317, 305), (305, 317, 318, 306), (306, 318, 319, 307), (307, 319, 320, 308), (308, 320, 321, 309), (309, 321, 322, 310), (310, 322, 323, 311), (311, 323, 312, 300), (312, 324, 325, 313), (313, 325, 326, 314), (314, 326, 327, 315), (315, 327, 328, 316), (316, 328, 329, 317), (317, 329, 330, 318), (318, 330, 331, 319), (319, 331, 332, 320), (320, 332, 333, 321), (321, 333, 334, 322), (322, 334, 335, 323), (323, 335, 324, 312), (324, 336, 337, 325), (325, 337, 338, 326), (326, 338, 339, 327), (327, 339, 340, 328), (328, 340, 341, 329), (329, 341, 342, 330), (330, 342, 343, 331), (331, 343, 344, 332), (332, 344, 345, 333), (333, 345, 346, 334), (334, 346, 347, 335), (335, 347, 336, 324), (336, 348, 349, 337), (337, 349, 350, 338), (338, 350, 351, 339), (339, 351, 352, 340), (340, 352, 353, 341), (341, 353, 354, 342), (342, 354, 355, 343), (343, 355, 356, 344), (344, 356, 357, 345), (345, 357, 358, 346), (346, 358, 359, 347), (347, 359, 348, 336), (348, 360, 361, 349), (349, 361, 362, 350), (350, 362, 363, 351), (351, 363, 364, 352), (352, 364, 365, 353), (353, 365, 366, 354), (354, 366, 367, 355), (355, 367, 368, 356), (356, 368, 369, 357), (357, 369, 370, 358), (358, 370, 371, 359), (359, 371, 360, 348), (360, 372, 373, 361), (361, 373, 374, 362), (362, 374, 375, 363), (363, 375, 376, 364), (364, 376, 377, 365), (365, 377, 378, 366), (366, 378, 379, 367), (367, 379, 380, 368), (368, 380, 381, 369), (369, 381, 382, 370), (370, 382, 383, 371), (371, 383, 372, 360), (372, 384, 385, 373), (373, 385, 386, 374), (374, 386, 387, 375), (375, 387, 388, 376), (376, 388, 389, 377), (377, 389, 390, 378), (378, 390, 391, 379), (379, 391, 392, 380), (380, 392, 393, 381), (381, 393, 394, 382), (382, 394, 395, 383), (383, 395, 384, 372), (384, 396, 397, 385), (385, 397, 398, 386), (386, 398, 399, 387), (387, 399, 400, 388), (388, 400, 401, 389), (389, 401, 402, 390), (390, 402, 403, 391), (391, 403, 404, 392), (392, 404, 405, 393), (393, 405, 406, 394), (394, 406, 407, 395), (395, 407, 396, 384), (396, 408, 409, 397), (397, 409, 410, 398), (398, 410, 411, 399), (399, 411, 412, 400), (400, 412, 413, 401), (401, 413, 414, 402), (402, 414, 415, 403), (403, 415, 416, 404), (404, 416, 417, 405), (405, 417, 418, 406), (406, 418, 419, 407), (407, 419, 408, 396), (408, 420, 421, 409), (409, 421, 422, 410), (410, 422, 423, 411), (411, 423, 424, 412), (412, 424, 425, 413), (413, 425, 426, 414), (414, 426, 427, 415), (415, 427, 428, 416), (416, 428, 429, 417), (417, 429, 430, 418), (418, 430, 431, 419), (419, 431, 420, 408), (420, 432, 433, 421), (421, 433, 434, 422), (422, 434, 435, 423), (423, 435, 436, 424), (424, 436, 437, 425), (425, 437, 438, 426), (426, 438, 439, 427), (427, 439, 440, 428), (428, 440, 441, 429), (429, 441, 442, 430), (430, 442, 443, 431), (431, 443, 432, 420), (432, 444, 445, 433), (433, 445, 446, 434), (434, 446, 447, 435), (435, 447, 448, 436), (436, 448, 449, 437), (437, 449, 450, 438), (438, 450, 451, 439), (439, 451, 452, 440), (440, 452, 453, 441), (441, 453, 454, 442), (442, 454, 455, 443), (443, 455, 444, 432), (444, 456, 457, 445), (445, 457, 458, 446), (446, 458, 459, 447), (447, 459, 460, 448), (448, 460, 461, 449), (449, 461, 462, 450), (450, 462, 463, 451), (451, 463, 464, 452), (452, 464, 465, 453), (453, 465, 466, 454), (454, 466, 467, 455), (455, 467, 456, 444), (456, 468, 469, 457), (457, 469, 470, 458), (458, 470, 471, 459), (459, 471, 472, 460), (460, 472, 473, 461), (461, 473, 474, 462), (462, 474, 475, 463), (463, 475, 476, 464), (464, 476, 477, 465), (465, 477, 478, 466), (466, 478, 479, 467), (467, 479, 468, 456), (468, 480, 481, 469), (469, 481, 482, 470), (470, 482, 483, 471), (471, 483, 484, 472), (472, 484, 485, 473), (473, 485, 486, 474), (474, 486, 487, 475), (475, 487, 488, 476), (476, 488, 489, 477), (477, 489, 490, 478), (478, 490, 491, 479), (479, 491, 480, 468), (480, 492, 493, 481), (481, 493, 494, 482), (482, 494, 495, 483), (483, 495, 496, 484), (484, 496, 497, 485), (485, 497, 498, 486), (486, 498, 499, 487), (487, 499, 500, 488), (488, 500, 501, 489), (489, 501, 502, 490), (490, 502, 503, 491), (491, 503, 492, 480), (492, 504, 505, 493), (493, 505, 506, 494), (494, 506, 507, 495), (495, 507, 508, 496), (496, 508, 509, 497), (497, 509, 510, 498), (498, 510, 511, 499), (499, 511, 512, 500), (500, 512, 513, 501), (501, 513, 514, 502), (502, 514, 515, 503), (503, 515, 504, 492), (504, 516, 517, 505), (505, 517, 518, 506), (506, 518, 519, 507), (507, 519, 520, 508), (508, 520, 521, 509), (509, 521, 522, 510), (510, 522, 523, 511), (511, 523, 524, 512), (512, 524, 525, 513), (513, 525, 526, 514), (514, 526, 527, 515), (515, 527, 516, 504), (516, 528, 529, 517), (517, 529, 530, 518), (518, 530, 531, 519), (519, 531, 532, 520), (520, 532, 533, 521), (521, 533, 534, 522), (522, 534, 535, 523), (523, 535, 536, 524), (524, 536, 537, 525), (525, 537, 538, 526), (526, 538, 539, 527), (527, 539, 528, 516), (528, 540, 541, 529), (529, 541, 542, 530), (530, 542, 543, 531), (531, 543, 544, 532), (532, 544, 545, 533), (533, 545, 546, 534), (534, 546, 547, 535), (535, 547, 548, 536), (536, 548, 549, 537), (537, 549, 550, 538), (538, 550, 551, 539), (539, 551, 540, 528), (540, 552, 553, 541), (541, 553, 554, 542), (542, 554, 555, 543), (543, 555, 556, 544), (544, 556, 557, 545), (545, 557, 558, 546), (546, 558, 559, 547), (547, 559, 560, 548), (548, 560, 561, 549), (549, 561, 562, 550), (550, 562, 563, 551), (551, 563, 552, 540), (552, 564, 565, 553), (553, 565, 566, 554), (554, 566, 567, 555), (555, 567, 568, 556), (556, 568, 569, 557), (557, 569, 570, 558), (558, 570, 571, 559), (559, 571, 572, 560), (560, 572, 573, 561), (561, 573, 574, 562), (562, 574, 575, 563), (563, 575, 564, 552), (564, 0, 1, 565), (565, 1, 2, 566), (566, 2, 3, 567), (567, 3, 4, 568), (568, 4, 5, 569), (569, 5, 6, 570), (570, 6, 7, 571), (571, 7, 8, 572), (572, 8, 9, 573), (573, 9, 10, 574), (574, 10, 11, 575), (575, 11, 0, 564)])
me_torus_006.polygons.foreach_set('use_smooth', [True] * 576)
me_torus_006.materials.append(mat_material_001)
me_torus_006.use_remesh_preserve_volume = False
me_torus_006.use_remesh_preserve_attributes = False
me_torus_006.use_mirror_vertex_groups = False
me_torus_006.update()
me_cylinder_002 = bpy.data.meshes.new('Cylinder.002')
me_cylinder_002.from_pydata([(-0.08809, 0.451, 0.001169), (-0.1782, 0.9118, 2.654), (0.09273, 0.4498, 0.001169), (0.1852, 0.9095, 2.654), (0.2593, 0.3795, 0.001169), (0.52, 0.7682, 2.654), (0.3863, 0.2508, 0.001169), (0.7753, 0.5096, 2.654), (0.4544, 0.08328, 0.001169), (0.9121, 0.1729, 2.654), (0.4533, -0.09754, 0.001169), (0.9097, -0.1904, 2.654), (0.383, -0.2641, 0.001169), (0.7685, -0.5252, 2.654), (0.2543, -0.3912, 0.001169), (0.5098, -0.7805, 2.654), (0.08676, -0.4593, 0.001169), (0.1732, -0.9173, 2.654), (-0.08311, -0.4442, 0.002735), (-0.1902, -0.9149, 2.654), (-0.2482, -0.3729, 0.002735), (-0.525, -0.7737, 2.654), (-0.3877, -0.2591, 0.001169), (-0.7802, -0.5151, 2.654), (-0.4558, -0.09157, 0.001169), (-0.9171, -0.1784, 2.654), (-0.4546, 0.08925, 0.001169), (-0.9147, 0.1849, 2.654), (-0.3843, 0.2559, 0.001169), (-0.7734, 0.5197, 2.654), (-0.2556, 0.3829, 0.001169), (-0.5148, 0.775, 2.654), (-0.1855, 0.9566, 0.8754), (0.1962, 0.9541, 0.8754), (0.5479, 0.8057, 0.8754), (0.8161, 0.534, 0.8754), (0.9598, 0.1804, 0.8754), (0.9573, -0.2013, 0.8754), (0.8089, -0.553, 0.8754), (0.5372, -0.8211, 0.8754), (0.1836, -0.9649, 0.8754), (-0.1981, -0.9624, 0.8754), (-0.5497, -0.814, 0.8754), (-0.8179, -0.5423, 0.8754), (-0.9616, -0.1887, 0.8754), (-0.9591, 0.193, 0.8754), (-0.8107, 0.5447, 0.8754), (-0.5391, 0.8128, 0.8754), (-0.2007, 1.029, 2.613), (0.2093, 1.026, 2.613), (0.587, 0.867, 2.613), (0.8749, 0.5752, 2.613), (1.029, 0.1955, 2.613), (1.027, -0.2145, 2.613), (0.8673, -0.5922, 2.613), (0.5755, -0.8802, 2.613), (0.1957, -1.035, 2.613), (-0.2142, -1.032, 2.613), (-0.5919, -0.8725, 2.613), (-0.8799, -0.5807, 2.613), (-1.034, -0.2009, 2.613), (-1.032, 0.209, 2.613), (-0.8722, 0.5867, 2.613), (-0.5804, 0.8747, 2.613), (0.1123, 0.5447, 0.07241), (0.3137, 0.4597, 0.07241), (0.4673, 0.3041, 0.07241), (0.5496, 0.1016, 0.07241), (0.5482, -0.1171, 0.07241), (0.4632, -0.3185, 0.07241), (0.3076, -0.4721, 0.07241), (0.105, -0.5544, 0.07241), (-0.1136, -0.553, 0.07241), (-0.315, -0.468, 0.07241), (-0.4686, -0.3124, 0.07241), (-0.5509, -0.1098, 0.07241), (-0.5495, 0.1088, 0.07241), (-0.4645, 0.3102, 0.07241), (-0.3089, 0.4638, 0.07241), (-0.1064, 0.5461, 0.07241), (-0.09954, 0.5106, 0.001169), (0.105, 0.5092, 0.001169), (0.2934, 0.4297, 0.001169), (0.437, 0.2842, 0.001169), (0.514, 0.09473, 0.001169), (0.5127, -0.1098, 0.001169), (0.4332, -0.2982, 0.001169), (0.2877, -0.4418, 0.001169), (0.09461, -0.5252, -0.001461), (-0.1017, -0.5092, 0.0008601), (-0.2868, -0.4295, 0.00086), (-0.4384, -0.2925, 0.001169), (-0.5154, -0.103, 0.001169), (-0.514, 0.1015, 0.001169), (-0.4345, 0.2899, 0.001169), (-0.289, 0.4336, 0.001169), (0.2098, 1.029, 2.654), (-0.2012, 1.032, 2.654), (0.5884, 0.8691, 2.654), (0.877, 0.5766, 2.654), (1.032, 0.1959, 2.654), (1.029, -0.215, 2.654), (0.8693, -0.5936, 2.654), (0.5769, -0.8823, 2.654), (0.1962, -1.037, 2.654), (-0.2147, -1.034, 2.654), (-0.5933, -0.8746, 2.654), (-0.882, -0.5821, 2.654), (-1.037, -0.2014, 2.654), (-1.034, 0.2095, 2.654), (-0.8743, 0.5881, 2.654), (-0.5818, 0.8768, 2.654), (-0.1782, 0.9118, 2.654), (0.1852, 0.9095, 2.654), (0.52, 0.7682, 2.654), (0.7753, 0.5096, 2.654), (0.9121, 0.1729, 2.654), (0.9097, -0.1904, 2.654), (0.7685, -0.5252, 2.654), (0.5098, -0.7805, 2.654), (0.1732, -0.9173, 2.654), (-0.1902, -0.9149, 2.654), (-0.525, -0.7737, 2.654), (-0.7802, -0.5151, 2.654), (-0.9171, -0.1784, 2.654), (-0.9147, 0.1849, 2.654), (-0.7734, 0.5197, 2.654), (-0.5148, 0.775, 2.654), (-0.1782, 0.9118, 2.654), (0.1852, 0.9095, 2.654), (0.52, 0.7682, 2.654), (0.7753, 0.5096, 2.654), (0.9121, 0.1729, 2.654), (0.9097, -0.1904, 2.654), (0.7685, -0.5252, 2.654), (0.5098, -0.7805, 2.654), (0.1732, -0.9173, 2.654), (-0.1902, -0.9149, 2.654), (-0.525, -0.7737, 2.654), (-0.7802, -0.5151, 2.654), (-0.9171, -0.1784, 2.654), (-0.9147, 0.1849, 2.654), (-0.7734, 0.5197, 2.654), (-0.5148, 0.775, 2.654), (-0.09813, 0.5032, 0.07977), (0.1034, 0.5019, 0.07977), (0.2892, 0.4235, 0.07977), (0.4308, 0.2801, 0.07977), (0.5067, 0.09331, 0.07977), (0.5054, -0.1083, 0.07977), (0.427, -0.294, 0.07977), (0.2835, -0.4356, 0.07977), (0.09679, -0.5115, 0.07977), (-0.1048, -0.5102, 0.07977), (-0.2905, -0.4318, 0.07977), (-0.4321, -0.2883, 0.07977), (-0.508, -0.1016, 0.07977), (-0.5067, 0.09997, 0.07977), (-0.4283, 0.2857, 0.07977), (-0.2849, 0.4273, 0.07977), (0.1991, 0.978, 1.691), (0.559, 0.8261, 1.691), (0.8334, 0.5481, 1.691), (0.9806, 0.1861, 1.691), (0.978, -0.2045, 1.691), (0.8261, -0.5645, 1.691), (0.5481, -0.8389, 1.691), (0.1862, -0.986, 1.691), (-0.2045, -0.9835, 1.691), (-0.5644, -0.8316, 1.691), (-0.8389, -0.5535, 1.691), (-0.986, -0.1916, 1.691), (-0.9834, 0.199, 1.691), (-0.8316, 0.559, 1.691), (-0.5535, 0.8334, 1.691), (-0.1916, 0.9806, 1.691), (0.3966, 0.07216, 0.07977), (0.3955, -0.08567, 0.07977), (-0.08219, -0.4004, 0.07977), (-0.2276, -0.339, 0.07977), (-0.2232, 0.3337, 0.07977), (-0.07698, 0.3931, 0.07977), (-0.3355, 0.2228, 0.07977), (0.3371, 0.2184, 0.07977), (0.2263, 0.3307, 0.07977), (0.07564, -0.4014, 0.07977), (-0.3969, 0.07738, 0.07977), (0.08085, 0.3921, 0.07977), (0.2219, -0.342, 0.07977), (0.3342, -0.2311, 0.07977), (-0.3979, -0.08045, 0.07977), (-0.3385, -0.2267, 0.07977), (0.8861, -0.1856, 1.289), (-0.5118, -0.7539, 1.289), (-0.1739, 0.8884, 1.289), (0.8884, 0.1684, 1.289), (-0.1856, -0.8916, 1.289), (-0.5019, 0.7551, 1.289), (-0.7539, 0.5064, 1.289), (0.7551, 0.4964, 1.289), (0.5064, 0.7485, 1.289), (0.1685, -0.8939, 1.289), (-0.8916, 0.1801, 1.289), (0.1802, 0.8861, 1.289), (0.4965, -0.7606, 1.289), (0.7485, -0.5118, 1.289), (-0.8939, -0.1739, 1.289), (-0.7605, -0.5019, 1.289), (0.8757, 0.1643, 0.8523), (-0.1808, -0.8785, 0.8523), (-0.492, 0.7413, 0.8523), (-0.7399, 0.4967, 0.8523), (0.7446, 0.4869, 0.8523), (0.4999, 0.7348, 0.8523), (0.1675, -0.8808, 0.8523), (-0.8753, 0.1758, 0.8523), (0.179, 0.8702, 0.8523), (0.4901, -0.7496, 0.8523), (0.738, -0.5049, 0.8523), (-0.8776, -0.1725, 0.8523), (-0.7464, -0.4952, 0.8523), (0.8734, -0.184, 0.8523), (-0.5017, -0.7431, 0.8523), (-0.1693, 0.8725, 0.8523), (-0.1971, 1.01, 2.305), (0.2054, 1.008, 2.305), (0.5763, 0.8513, 2.305), (0.8591, 0.5648, 2.305), (1.011, 0.1919, 2.305), (1.008, -0.2107, 2.305), (0.8515, -0.5815, 2.305), (0.565, -0.8643, 2.305), (0.1921, -1.016, 2.305), (-0.2104, -1.013, 2.305), (-0.5813, -0.8568, 2.305), (-0.864, -0.5703, 2.305), (-1.016, -0.1974, 2.305), (-1.013, 0.2052, 2.305), (-0.8565, 0.5761, 2.305), (-0.57, 0.8588, 2.305), (0.2023, 0.9938, 1.952), (0.5681, 0.8395, 1.952), (0.8469, 0.5569, 1.952), (0.9964, 0.1892, 1.952), (0.9938, -0.2078, 1.952), (0.8395, -0.5735, 1.952), (0.5569, -0.8524, 1.952), (0.1892, -1.002, 1.952), (-0.2078, -0.9993, 1.952), (-0.5735, -0.8449, 1.952), (-0.8523, -0.5624, 1.952), (-1.002, -0.1947, 1.952), (-0.9992, 0.2023, 1.952), (-0.8449, 0.568, 1.952), (-0.5624, 0.8469, 1.952), (-0.1946, 0.9964, 1.952), (1.011, 0.1919, 2.305), (1.008, -0.2107, 2.305), (0.9964, 0.1892, 1.952), (0.9938, -0.2078, 1.952), (0.9808, 0.1919, 2.317), (0.9782, -0.2107, 2.316), (1.026, 0.1892, 1.953), (1.024, -0.2078, 1.952), (1.301, 0.182, 2.32), (1.299, -0.2002, 2.32), (1.359, 0.1867, 2.158), (1.349, -0.195, 2.156), (1.301, 0.182, 2.32), (1.299, -0.2002, 2.32), (1.353, 0.1742, 2.158), (1.351, -0.1999, 2.158), (1.322, 0.182, 2.318), (1.319, -0.2002, 2.319), (1.372, 0.1781, 2.159), (1.37, -0.196, 2.159), (1.545, 0.1776, 2.288), (1.543, -0.2046, 2.29), (1.496, 0.1781, 2.164), (1.494, -0.196, 2.165), (1.746, 0.182, 2.145), (1.745, -0.2002, 2.147), (1.643, 0.1781, 2.055), (1.642, -0.196, 2.057), (1.878, 0.182, 1.91), (1.878, -0.2002, 1.912), (1.737, 0.1781, 1.864), (1.737, -0.196, 1.867), (1.902, 0.182, 1.621), (1.904, -0.2002, 1.623), (1.762, 0.1781, 1.628), (1.763, -0.196, 1.63), (1.842, 0.182, 1.336), (1.844, -0.2002, 1.337), (1.692, 0.1781, 1.398), (1.694, -0.196, 1.399), (1.677, 0.182, 1.025), (1.679, -0.2002, 1.026), (1.545, 0.1781, 1.119), (1.547, -0.196, 1.12), (1.443, 0.182, 0.7615), (1.446, -0.2002, 0.7621), (1.339, 0.1781, 0.8853), (1.341, -0.196, 0.8859), (1.186, 0.182, 0.5959), (1.189, -0.2002, 0.596), (1.11, 0.1781, 0.7389), (1.112, -0.196, 0.739), (-0.174, 0.897, 0.7561), (0.184, 0.8947, 0.7561), (0.5139, 0.7555, 0.7561), (0.7654, 0.5007, 0.7561), (0.9003, 0.169, 0.7561), (0.8979, -0.1891, 0.7561), (0.7587, -0.519, 0.7561), (0.5039, -0.7705, 0.7561), (0.1722, -0.9053, 0.7561), (-0.1858, -0.903, 0.7561), (-0.5157, -0.7638, 0.7561), (-0.7673, -0.5089, 0.7561), (-0.9021, -0.1773, 0.7561), (-0.8997, 0.1808, 0.7561), (-0.7606, 0.5107, 0.7561), (-0.5057, 0.7622, 0.7561), (0.1503, 0.7295, 0.345), (0.4196, 0.6159, 0.345), (0.6248, 0.4079, 0.345), (0.7349, 0.1372, 0.345), (0.733, -0.1551, 0.345), (0.6194, -0.4244, 0.345), (0.4114, -0.6297, 0.345), (0.1406, -0.7397, 0.345), (-0.1516, -0.7378, 0.345), (-0.4209, -0.6242, 0.345), (-0.6262, -0.4162, 0.345), (-0.7363, -0.1454, 0.345), (-0.7343, 0.1468, 0.345), (-0.6207, 0.4161, 0.345), (-0.4127, 0.6214, 0.345), (-0.142, 0.7314, 0.345), (0.9013, -0.1887, 1.976), (-0.5205, -0.7668, 1.976), (-0.1768, 0.9036, 1.976), (0.9037, 0.1714, 1.976), (-0.1887, -0.9068, 1.976), (-0.5104, 0.768, 1.976), (-0.7667, 0.5151, 1.976), (0.768, 0.505, 1.976), (0.5151, 0.7613, 1.976), (0.1714, -0.9091, 1.976), (-0.9067, 0.1833, 1.976), (0.1833, 0.9013, 1.976), (0.505, -0.7735, 1.976), (0.7613, -0.5205, 1.976), (-0.9091, -0.1769, 1.976), (-0.7735, -0.5105, 1.976), (0.2007, 0.9859, 1.821), (0.5635, 0.8328, 1.821), (0.8402, 0.5525, 1.821), (0.9885, 0.1877, 1.821), (0.9859, -0.2061, 1.821), (0.8328, -0.569, 1.821), (0.5525, -0.8456, 1.821), (0.1877, -0.9939, 1.821), (-0.2061, -0.9914, 1.821), (-0.569, -0.8383, 1.821), (-0.8456, -0.558, 1.821), (-0.9939, -0.1931, 1.821), (-0.9913, 0.2007, 1.821), (-0.8382, 0.5635, 1.821), (-0.5579, 0.8402, 1.821), (-0.1931, 0.9885, 1.821)], [], [(48, 97, 96, 49), (49, 96, 98, 50), (50, 98, 99, 51), (51, 99, 100, 52), (52, 100, 101, 53), (53, 101, 102, 54), (54, 102, 103, 55), (55, 103, 104, 56), (56, 104, 105, 57), (57, 105, 106, 58), (58, 106, 107, 59), (59, 107, 108, 60), (60, 108, 109, 61), (61, 109, 110, 62), (3, 1, 112, 113), (62, 110, 111, 63), (63, 111, 97, 48), (0, 2, 4, 6, 8, 10, 12, 14, 16, 18, 20, 22, 24, 26, 28, 30), (323, 47, 32, 308), (322, 46, 47, 323), (321, 45, 46, 322), (320, 44, 45, 321), (319, 43, 44, 320), (318, 42, 43, 319), (317, 41, 42, 318), (316, 40, 41, 317), (315, 39, 40, 316), (314, 38, 39, 315), (313, 37, 38, 314), (312, 36, 37, 313), (311, 35, 36, 312), (310, 34, 35, 311), (309, 33, 34, 310), (308, 32, 33, 309), (239, 63, 48, 224), (238, 62, 63, 239), (237, 61, 62, 238), (236, 60, 61, 237), (235, 59, 60, 236), (234, 58, 59, 235), (233, 57, 58, 234), (232, 56, 57, 233), (231, 55, 56, 232), (230, 54, 55, 231), (229, 53, 54, 230), (228, 52, 53, 229), (227, 51, 52, 228), (226, 50, 51, 227), (225, 49, 50, 226), (224, 48, 49, 225), (80, 79, 64, 81), (81, 64, 65, 82), (82, 65, 66, 83), (83, 66, 67, 84), (84, 67, 68, 85), (85, 68, 69, 86), (86, 69, 70, 87), (87, 70, 71, 88), (88, 71, 72, 89), (89, 72, 73, 90), (90, 73, 74, 91), (91, 74, 75, 92), (92, 75, 76, 93), (93, 76, 77, 94), (94, 77, 78, 95), (95, 78, 79, 80), (2, 0, 80, 81), (4, 2, 81, 82), (6, 4, 82, 83), (8, 6, 83, 84), (10, 8, 84, 85), (12, 10, 85, 86), (14, 12, 86, 87), (16, 14, 87, 88), (18, 16, 88, 89), (20, 18, 89, 90), (22, 20, 90, 91), (24, 22, 91, 92), (26, 24, 92, 93), (28, 26, 93, 94), (30, 28, 94, 95), (0, 30, 95, 80), (1, 3, 96, 97), (3, 5, 98, 96), (5, 7, 99, 98), (7, 9, 100, 99), (9, 11, 101, 100), (11, 13, 102, 101), (13, 15, 103, 102), (15, 17, 104, 103), (17, 19, 105, 104), (19, 21, 106, 105), (21, 23, 107, 106), (23, 25, 108, 107), (25, 27, 109, 108), (27, 29, 110, 109), (29, 31, 111, 110), (31, 1, 97, 111), (121, 120, 136, 137), (13, 11, 117, 118), (25, 23, 123, 124), (23, 21, 122, 123), (11, 9, 116, 117), (21, 19, 121, 122), (1, 31, 127, 112), (31, 29, 126, 127), (9, 7, 115, 116), (7, 5, 114, 115), (19, 17, 120, 121), (29, 27, 125, 126), (5, 3, 113, 114), (17, 15, 119, 120), (15, 13, 118, 119), (27, 25, 124, 125), (177, 176, 148, 149), (126, 125, 141, 142), (114, 113, 129, 130), (120, 119, 135, 136), (119, 118, 134, 135), (125, 124, 140, 141), (113, 112, 128, 129), (118, 117, 133, 134), (124, 123, 139, 140), (123, 122, 138, 139), (117, 116, 132, 133), (122, 121, 137, 138), (112, 127, 143, 128), (127, 126, 142, 143), (116, 115, 131, 132), (115, 114, 130, 131), (145, 144, 159, 158, 157, 156, 155, 154, 153, 152, 151, 150, 149, 148, 147, 146), (179, 178, 153, 154), (181, 180, 159, 144), (180, 182, 158, 159), (176, 183, 147, 148), (183, 184, 146, 147), (178, 185, 152, 153), (182, 186, 157, 158), (184, 187, 145, 146), (185, 188, 151, 152), (188, 189, 150, 151), (186, 190, 156, 157), (187, 181, 144, 145), (189, 177, 149, 150), (190, 191, 155, 156), (191, 179, 154, 155), (32, 175, 160, 33), (33, 160, 161, 34), (34, 161, 162, 35), (35, 162, 163, 36), (36, 163, 164, 37), (37, 164, 165, 38), (38, 165, 166, 39), (39, 166, 167, 40), (40, 167, 168, 41), (41, 168, 169, 42), (42, 169, 170, 43), (43, 170, 171, 44), (44, 171, 172, 45), (45, 172, 173, 46), (46, 173, 174, 47), (47, 174, 175, 32), (220, 222, 179, 191), (219, 220, 191, 190), (218, 221, 177, 189), (216, 223, 181, 187), (215, 219, 190, 186), (217, 218, 189, 188), (214, 217, 188, 185), (213, 216, 187, 184), (211, 215, 186, 182), (209, 214, 185, 178), (212, 213, 184, 183), (208, 212, 183, 176), (210, 211, 182, 180), (223, 210, 180, 181), (222, 209, 178, 179), (221, 208, 176, 177), (340, 343, 195, 192), (341, 344, 196, 193), (342, 345, 197, 194), (345, 346, 198, 197), (343, 347, 199, 195), (347, 348, 200, 199), (344, 349, 201, 196), (346, 350, 202, 198), (348, 351, 203, 200), (349, 352, 204, 201), (352, 353, 205, 204), (350, 354, 206, 202), (351, 342, 194, 203), (353, 340, 192, 205), (354, 355, 207, 206), (355, 341, 193, 207), (192, 195, 208, 221), (193, 196, 209, 222), (194, 197, 210, 223), (197, 198, 211, 210), (195, 199, 212, 208), (199, 200, 213, 212), (196, 201, 214, 209), (198, 202, 215, 211), (200, 203, 216, 213), (201, 204, 217, 214), (204, 205, 218, 217), (202, 206, 219, 215), (203, 194, 223, 216), (205, 192, 221, 218), (206, 207, 220, 219), (207, 193, 222, 220), (255, 224, 225, 240), (240, 225, 226, 241), (241, 226, 227, 242), (242, 227, 228, 243), (243, 228, 256, 258), (244, 229, 230, 245), (245, 230, 231, 246), (246, 231, 232, 247), (247, 232, 233, 248), (248, 233, 234, 249), (249, 234, 235, 250), (250, 235, 236, 251), (251, 236, 237, 252), (252, 237, 238, 253), (253, 238, 239, 254), (254, 239, 224, 255), (370, 254, 255, 371), (369, 253, 254, 370), (368, 252, 253, 369), (367, 251, 252, 368), (366, 250, 251, 367), (365, 249, 250, 366), (364, 248, 249, 365), (363, 247, 248, 364), (362, 246, 247, 363), (361, 245, 246, 362), (360, 244, 245, 361), (359, 243, 244, 360), (358, 242, 243, 359), (357, 241, 242, 358), (356, 240, 241, 357), (371, 255, 240, 356), (258, 256, 260, 262), (244, 243, 258, 259), (228, 229, 257, 256), (229, 244, 259, 257), (262, 260, 264, 266), (257, 259, 263, 261), (259, 258, 262, 263), (256, 257, 261, 260), (266, 264, 268, 270), (261, 263, 267, 265), (263, 262, 266, 267), (260, 261, 265, 264), (270, 268, 272, 274), (265, 267, 271, 269), (267, 266, 270, 271), (264, 265, 269, 268), (274, 272, 276, 278), (269, 271, 275, 273), (271, 270, 274, 275), (268, 269, 273, 272), (278, 276, 280, 282), (273, 275, 279, 277), (275, 274, 278, 279), (272, 273, 277, 276), (282, 280, 284, 286), (277, 279, 283, 281), (279, 278, 282, 283), (276, 277, 281, 280), (286, 284, 288, 290), (281, 283, 287, 285), (283, 282, 286, 287), (280, 281, 285, 284), (290, 288, 292, 294), (285, 287, 291, 289), (287, 286, 290, 291), (284, 285, 289, 288), (294, 292, 296, 298), (289, 291, 295, 293), (291, 290, 294, 295), (288, 289, 293, 292), (298, 296, 300, 302), (293, 295, 299, 297), (295, 294, 298, 299), (292, 293, 297, 296), (302, 300, 304, 306), (297, 299, 303, 301), (299, 298, 302, 303), (296, 297, 301, 300), (301, 303, 307, 305), (303, 302, 306, 307), (300, 301, 305, 304), (313, 307, 306, 312), (339, 308, 309, 324), (324, 309, 310, 325), (325, 310, 311, 326), (326, 311, 312, 327), (327, 312, 313, 328), (328, 313, 314, 329), (329, 314, 315, 330), (330, 315, 316, 331), (331, 316, 317, 332), (332, 317, 318, 333), (333, 318, 319, 334), (334, 319, 320, 335), (335, 320, 321, 336), (336, 321, 322, 337), (337, 322, 323, 338), (338, 323, 308, 339), (78, 338, 339, 79), (77, 337, 338, 78), (76, 336, 337, 77), (75, 335, 336, 76), (74, 334, 335, 75), (73, 333, 334, 74), (72, 332, 333, 73), (71, 331, 332, 72), (70, 330, 331, 71), (69, 329, 330, 70), (68, 328, 329, 69), (67, 327, 328, 68), (66, 326, 327, 67), (65, 325, 326, 66), (64, 324, 325, 65), (79, 339, 324, 64), (304, 305, 328, 327), (304, 327, 312, 306), (328, 305, 307, 313), (139, 138, 341, 355), (140, 139, 355, 354), (134, 133, 340, 353), (129, 128, 342, 351), (141, 140, 354, 350), (135, 134, 353, 352), (136, 135, 352, 349), (130, 129, 351, 348), (142, 141, 350, 346), (137, 136, 349, 344), (131, 130, 348, 347), (132, 131, 347, 343), (143, 142, 346, 345), (128, 143, 345, 342), (138, 137, 344, 341), (133, 132, 343, 340), (175, 371, 356, 160), (160, 356, 357, 161), (161, 357, 358, 162), (162, 358, 359, 163), (163, 359, 360, 164), (164, 360, 361, 165), (165, 361, 362, 166), (166, 362, 363, 167), (167, 363, 364, 168), (168, 364, 365, 169), (169, 365, 366, 170), (170, 366, 367, 171), (171, 367, 368, 172), (172, 368, 369, 173), (173, 369, 370, 174), (174, 370, 371, 175)])
me_cylinder_002.polygons.foreach_set('use_smooth', [True] * 361)
me_cylinder_002.materials.append(mat_material_003)
me_cylinder_002.use_remesh_preserve_volume = False
me_cylinder_002.use_remesh_preserve_attributes = False
me_cylinder_002.use_mirror_vertex_groups = False
me_cylinder_002.update()
me_cylinder_004 = bpy.data.meshes.new('Cylinder.004')
me_cylinder_004.from_pydata([(-8.609e-08, 1.899, 0.09664), (-2.561e-07, 1.277, 0.2201), (0.7268, 1.755, 0.09664), (0.4889, 1.18, 0.2201), (1.343, 1.343, 0.09664), (0.9033, 0.9033, 0.2201), (1.755, 0.7268, 0.09664), (1.18, 0.4889, 0.2201), (1.899, -6.236e-08, 0.09664), (1.277, -5.763e-08, 0.2201), (1.755, -0.7268, 0.09664), (1.18, -0.4889, 0.2201), (1.343, -1.343, 0.09664), (0.9033, -0.9033, 0.2201), (0.7268, -1.755, 0.09664), (0.4889, -1.18, 0.2201), (2.007e-07, -1.899, 0.09664), (2.121e-08, -1.277, 0.2201), (-0.7268, -1.755, 0.09664), (-0.4889, -1.18, 0.2201), (-1.343, -1.343, 0.09664), (-0.9033, -0.9033, 0.2201), (-1.755, -0.7268, 0.09664), (-1.18, -0.4889, 0.2201), (-1.899, 4.331e-08, 0.09664), (-1.277, -7.477e-08, 0.2201), (-1.755, 0.7268, 0.09664), (-1.18, 0.4889, 0.2201), (-1.343, 1.343, 0.09664), (-0.9033, 0.9033, 0.2201), (-0.7268, 1.755, 0.09664), (-0.4889, 1.18, 0.2201), (0.7268, 1.755, 0.2869), (-8.609e-08, 1.899, 0.2869), (1.343, 1.343, 0.2869), (1.755, 0.7268, 0.2869), (1.899, -6.236e-08, 0.2869), (1.755, -0.7268, 0.2869), (1.343, -1.343, 0.2869), (0.7268, -1.755, 0.2869), (2.007e-07, -1.899, 0.2869), (-0.7268, -1.755, 0.2869), (-1.343, -1.343, 0.2869), (-1.755, -0.7268, 0.2869), (-1.899, 4.331e-08, 0.2869), (-1.755, 0.7268, 0.2869), (-1.343, 1.343, 0.2869), (-0.7268, 1.755, 0.2869), (0.4889, 1.18, 0.2201), (-2.561e-07, 1.277, 0.2201), (0.9033, 0.9033, 0.2201), (1.18, 0.4889, 0.2201), (1.277, -5.763e-08, 0.2201), (1.18, -0.4889, 0.2201), (0.9033, -0.9033, 0.2201), (0.4889, -1.18, 0.2201), (2.121e-08, -1.277, 0.2201), (-0.4889, -1.18, 0.2201), (-0.9033, -0.9033, 0.2201), (-1.18, -0.4889, 0.2201), (-1.277, -7.477e-08, 0.2201), (-1.18, 0.4889, 0.2201), (-0.9033, 0.9033, 0.2201), (-0.4889, 1.18, 0.2201), (0.4889, 1.18, 0.1224), (-2.561e-07, 1.277, 0.1224), (0.9033, 0.9033, 0.1224), (1.18, 0.4889, 0.1224), (1.277, -5.763e-08, 0.1224), (1.18, -0.4889, 0.1224), (0.9033, -0.9033, 0.1224), (0.4889, -1.18, 0.1224), (2.121e-08, -1.277, 0.1224), (-0.4889, -1.18, 0.1224), (-0.9033, -0.9033, 0.1224), (-1.18, -0.4889, 0.1224), (-1.277, -7.477e-08, 0.1224), (-1.18, 0.4889, 0.1224), (-0.9033, 0.9033, 0.1224), (-0.4889, 1.18, 0.1224)], [], [(0, 33, 32, 2), (2, 32, 34, 4), (4, 34, 35, 6), (6, 35, 36, 8), (8, 36, 37, 10), (10, 37, 38, 12), (12, 38, 39, 14), (14, 39, 40, 16), (16, 40, 41, 18), (18, 41, 42, 20), (20, 42, 43, 22), (22, 43, 44, 24), (24, 44, 45, 26), (26, 45, 46, 28), (13, 11, 53, 54), (28, 46, 47, 30), (30, 47, 33, 0), (0, 2, 4, 6, 8, 10, 12, 14, 16, 18, 20, 22, 24, 26, 28, 30), (1, 3, 32, 33), (3, 5, 34, 32), (5, 7, 35, 34), (7, 9, 36, 35), (9, 11, 37, 36), (11, 13, 38, 37), (13, 15, 39, 38), (15, 17, 40, 39), (17, 19, 41, 40), (19, 21, 42, 41), (21, 23, 43, 42), (23, 25, 44, 43), (25, 27, 45, 44), (27, 29, 46, 45), (29, 31, 47, 46), (31, 1, 33, 47), (62, 61, 77, 78), (25, 23, 59, 60), (23, 21, 58, 59), (11, 9, 52, 53), (21, 19, 57, 58), (1, 31, 63, 49), (31, 29, 62, 63), (9, 7, 51, 52), (7, 5, 50, 51), (19, 17, 56, 57), (29, 27, 61, 62), (5, 3, 48, 50), (17, 15, 55, 56), (15, 13, 54, 55), (27, 25, 60, 61), (3, 1, 49, 48), (64, 65, 79, 78, 77, 76, 75, 74, 73, 72, 71, 70, 69, 68, 67, 66), (50, 48, 64, 66), (56, 55, 71, 72), (55, 54, 70, 71), (61, 60, 76, 77), (48, 49, 65, 64), (54, 53, 69, 70), (60, 59, 75, 76), (59, 58, 74, 75), (53, 52, 68, 69), (58, 57, 73, 74), (49, 63, 79, 65), (63, 62, 78, 79), (52, 51, 67, 68), (51, 50, 66, 67), (57, 56, 72, 73)])
me_cylinder_004.polygons.foreach_set('use_smooth', [True] * 66)
me_cylinder_004.materials.append(mat_material_004)
me_cylinder_004.use_remesh_preserve_volume = False
me_cylinder_004.use_remesh_preserve_attributes = False
me_cylinder_004.use_mirror_vertex_groups = False
me_cylinder_004.update()
me_circle = bpy.data.meshes.new('Circle')
me_circle.from_pydata([(2.154e-08, 0.6911, 0.01022), (-0.2645, 0.6385, 0.01022), (-0.4887, 0.4887, 0.01022), (-0.6385, 0.2645, 0.01022), (-0.6911, -3.76e-08, 0.01022), (-0.6385, -0.2645, 0.01022), (-0.4887, -0.4887, 0.01022), (-0.2645, -0.6385, 0.01022), (-1.136e-07, -0.6911, 0.01022), (0.2645, -0.6385, 0.01022), (0.4887, -0.4887, 0.01022), (0.6385, -0.2645, 0.01022), (0.6911, -2.757e-09, 0.01022), (0.6385, 0.2645, 0.01022), (0.4887, 0.4887, 0.01022), (0.2645, 0.6385, 0.01022), (4.147e-08, 1.478, 0.2128), (-0.5655, 1.365, 0.2128), (-1.045, 1.045, 0.2128), (-1.365, 0.5655, 0.2128), (-1.478, -6.529e-08, 0.2128), (-1.365, -0.5655, 0.2128), (-1.045, -1.045, 0.2128), (-0.5655, -1.365, 0.2128), (-1.817e-07, -1.478, 0.2128), (0.5655, -1.365, 0.2128), (1.045, -1.045, 0.2128), (1.365, -0.5655, 0.2128), (1.478, 1.693e-08, 0.2128), (1.365, 0.5655, 0.2128), (1.045, 1.045, 0.2128), (0.5655, 1.365, 0.2128), (-0.3324, 0.8024, 0.01022), (-1.081e-08, 0.8685, 0.01022), (-0.6141, 0.6141, 0.01022), (-0.8024, 0.3324, 0.01022), (-0.8685, -3.76e-08, 0.01022), (-0.8024, -0.3324, 0.01022), (-0.6141, -0.6141, 0.01022), (-0.3324, -0.8024, 0.01022), (-1.419e-07, -0.8685, 0.01022), (0.3324, -0.8024, 0.01022), (0.6141, -0.6141, 0.01022), (0.8024, -0.3324, 0.01022), (0.8685, 1.072e-08, 0.01022), (0.8024, 0.3324, 0.01022), (0.6141, 0.6141, 0.01022), (0.3324, 0.8024, 0.01022)], [], [(0, 15, 14, 13, 12, 11, 10, 9, 8, 7, 6, 5, 4, 3, 2, 1), (32, 34, 18, 17), (39, 40, 24, 23), (38, 39, 23, 22), (44, 45, 29, 28), (33, 32, 17, 16), (37, 38, 22, 21), (43, 44, 28, 27), (42, 43, 27, 26), (36, 37, 21, 20), (41, 42, 26, 25), (47, 33, 16, 31), (46, 47, 31, 30), (35, 36, 20, 19), (34, 35, 19, 18), (40, 41, 25, 24), (45, 46, 30, 29), (0, 1, 32, 33), (1, 2, 34, 32), (2, 3, 35, 34), (3, 4, 36, 35), (4, 5, 37, 36), (5, 6, 38, 37), (6, 7, 39, 38), (7, 8, 40, 39), (8, 9, 41, 40), (9, 10, 42, 41), (10, 11, 43, 42), (11, 12, 44, 43), (12, 13, 45, 44), (13, 14, 46, 45), (14, 15, 47, 46), (15, 0, 33, 47)])
me_circle.polygons.foreach_set('use_smooth', [True] * 33)
me_circle.materials.append(mat_material)
me_circle.use_remesh_preserve_volume = False
me_circle.use_remesh_preserve_attributes = False
me_circle.use_mirror_vertex_groups = False
me_circle.update()

# ---- objects
ob_point_004 = bpy.data.objects.new('Point.004', light_point_004)
ob_point_003 = bpy.data.objects.new('Point.003', light_point)
ob_point_002 = bpy.data.objects.new('Point.002', light_point_003)
ob_point = bpy.data.objects.new('Point', light_point_002)
ob_point_001 = bpy.data.objects.new('Point.001', light_point_001)
ob_sun = bpy.data.objects.new('Sun', light_sun)
ob_torus_000 = bpy.data.objects.new('Torus.000', me_torus_007)
ob_torus_006 = bpy.data.objects.new('Torus.006', me_torus_006)
ob_lamp = bpy.data.objects.new('Lamp', light_lamp)
ob_camera = bpy.data.objects.new('Camera', cam_camera)
ob_cylinder = bpy.data.objects.new('Cylinder', me_cylinder_002)
ob_cylinder_001 = bpy.data.objects.new('Cylinder.001', me_cylinder_004)
ob_circle = bpy.data.objects.new('Circle', me_circle)

# ---- transforms, parenting, visibility, modifiers, constraints
ob_point_004.location = (0.0, 3.5, 5.0)
ob_point_004.lineart.crease_threshold = 0.0
ob_point_003.location = (2.0, 5.0, 5.0)
ob_point_003.lineart.crease_threshold = 0.0
ob_point_002.location = (1.0, -2.0, 5.0)
ob_point_002.lineart.crease_threshold = 0.0
ob_point.location = (2.0, -1.0, 5.0)
ob_point.lineart.crease_threshold = 0.0
ob_point_001.location = (2.5, 1.5, 5.0)
ob_point_001.lineart.crease_threshold = 0.0
ob_sun.location = (5.0, 3.0, 25.0)
ob_sun.lineart.crease_threshold = 0.0
ob_torus_000.location = (0.0, 0.0, 0.8687)
ob_torus_000.lineart.crease_threshold = 0.0
_m = ob_torus_000.modifiers.new('Subsurf', 'SUBSURF')
_m.uv_smooth = 'PRESERVE_CORNERS'
_m.render_levels = 3
_m.show_only_control_edges = False
_m = ob_torus_000.modifiers.new('Solidify', 'SOLIDIFY')
_m.thickness = 0.12
_m.offset = 1.0
_m.nonmanifold_thickness_mode = 'FIXED'
_m.nonmanifold_merge_threshold = 0.0003
ob_torus_006.location = (0.0, 0.0, 0.25)
ob_torus_006.lineart.crease_threshold = 0.0
_m = ob_torus_006.modifiers.new('Subsurf', 'SUBSURF')
_m.uv_smooth = 'PRESERVE_CORNERS'
_m.render_levels = 3
_m.show_only_control_edges = False
ob_lamp.location = (0.0, 0.0, 5.0)
ob_lamp.rotation_euler = (0.6503, 0.05522, 1.866)
ob_lamp.lock_rotations_4d = False
ob_lamp.empty_display_type = 'ARROWS'
ob_lamp.color = (0.0, 0.0, 0.0, 0.0)
ob_lamp.lineart.crease_threshold = 0.0
ob_camera.location = (6.5, 1.4, 6.5)
ob_camera.rotation_euler = (0.8727, 0.0, 1.484)
ob_camera.lock_rotations_4d = False
ob_camera.empty_display_type = 'ARROWS'
ob_camera.color = (0.0, 0.0, 0.0, 0.0)
ob_camera.display_type = 'WIRE'
ob_camera.lineart.crease_threshold = 0.0
ob_cylinder.location = (0.25, 3.4, 0.25)
ob_cylinder.rotation_euler = (0.0, -0.0, 0.8547)
ob_cylinder.lineart.crease_threshold = 0.0
_m = ob_cylinder.modifiers.new('Subsurf', 'SUBSURF')
_m.uv_smooth = 'PRESERVE_CORNERS'
_m.render_levels = 3
_m.show_only_control_edges = False
ob_cylinder_001.location = (0.0, 0.0, 0.0)
ob_cylinder_001.lineart.crease_threshold = 0.0
_m = ob_cylinder_001.modifiers.new('Subsurf', 'SUBSURF')
_m.uv_smooth = 'PRESERVE_CORNERS'
_m.render_levels = 3
_m.show_only_control_edges = False
ob_circle.location = (0.0, 3.5, 0.0)
ob_circle.scale = (1.0, 1.0, 1.0)
ob_circle.lineart.crease_threshold = 0.0
_m = ob_circle.modifiers.new('Subsurf', 'SUBSURF')
_m.uv_smooth = 'PRESERVE_CORNERS'
_m.quality = 2
_m.show_only_control_edges = False
_m = ob_circle.modifiers.new('Solidify', 'SOLIDIFY')
_m.thickness = 0.05
_m.nonmanifold_thickness_mode = 'FIXED'
_m.nonmanifold_merge_threshold = 0.0003

# ---- collection membership
col_collection_1.objects.link(ob_point_004)
col_collection_1.objects.link(ob_point_003)
col_collection_1.objects.link(ob_point_002)
col_collection_1.objects.link(ob_point)
col_collection_1.objects.link(ob_point_001)
col_collection_1.objects.link(ob_sun)
col_collection_1.objects.link(ob_torus_000)
col_collection_1.objects.link(ob_torus_006)
col_collection_1.objects.link(ob_lamp)
col_collection_1.objects.link(ob_camera)
col_collection_2.objects.link(ob_cylinder)
col_collection_3.objects.link(ob_cylinder_001)
col_collection_4.objects.link(ob_circle)

# ---- scene / render settings (as saved in the file)
scene.camera = ob_camera
scene.frame_start = 1; scene.frame_end = 50; scene.frame_set(31)
scene.render.engine = 'CYCLES'
scene.render.resolution_x = 400
scene.render.resolution_y = 250
scene.render.resolution_percentage = 50
scene.render.dither_intensity = 0.0
scene.cycles.use_denoising = False
scene.cycles.samples = 128
scene.cycles.sampling_pattern = 'TABULATED_SOBOL'
scene.cycles.use_adaptive_sampling = False
scene.cycles.use_light_tree = False
scene.cycles.blur_glossy = 0.0
scene.cycles.sample_clamp_indirect = 0.0
scene.view_settings.view_transform = 'Standard'
bpy.context.view_layer.update()
